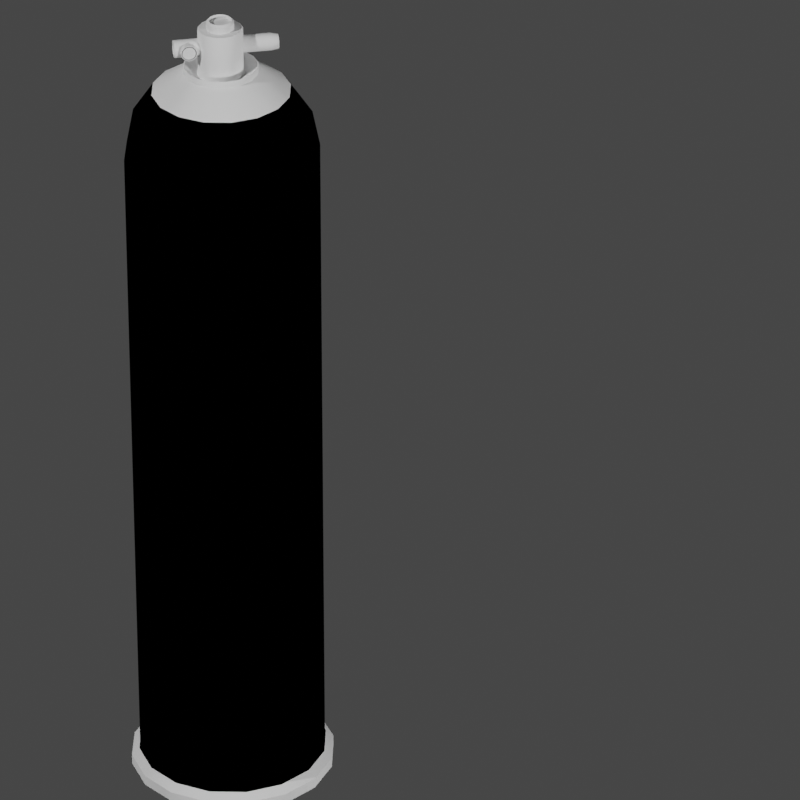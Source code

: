 # Source: CanisterBase.blend  (saved by Blender 2.92.15; exported with 4.5.12 LTS)
import bpy
from mathutils import Matrix  # noqa: F401  (used for matrix-valued properties, if any)

bpy.ops.wm.read_factory_settings(use_empty=True)
scene = bpy.context.scene
scene.name = 'DecentJuiceCanister'

# ---- collections
col_collection = bpy.data.collections.new('Collection'); scene.collection.children.link(col_collection)
col_seut__decentjuicecanister = bpy.data.collections.new('SEUT (DecentJuiceCanister)'); scene.collection.children.link(col_seut__decentjuicecanister)
col_main__decentjuicecanister = bpy.data.collections.new('Main (DecentJuiceCanister)'); col_seut__decentjuicecanister.children.link(col_main__decentjuicecanister)
col_collision___main__decentjuicecanister = bpy.data.collections.new('Collision - Main (DecentJuiceCanister)'); col_seut__decentjuicecanister.children.link(col_collision___main__decentjuicecanister)
col_lod1__decentjuicecanister = bpy.data.collections.new('LOD1 (DecentJuiceCanister)'); col_seut__decentjuicecanister.children.link(col_lod1__decentjuicecanister)
col_lod2__decentjuicecanister = bpy.data.collections.new('LOD2 (DecentJuiceCanister)'); col_seut__decentjuicecanister.children.link(col_lod2__decentjuicecanister)
col_lod3__decentjuicecanister = bpy.data.collections.new('LOD3 (DecentJuiceCanister)'); col_seut__decentjuicecanister.children.link(col_lod3__decentjuicecanister)
col_bs1__decentjuicecanister = bpy.data.collections.new('BS1 (DecentJuiceCanister)'); col_seut__decentjuicecanister.children.link(col_bs1__decentjuicecanister)
col_bs2__decentjuicecanister = bpy.data.collections.new('BS2 (DecentJuiceCanister)'); col_seut__decentjuicecanister.children.link(col_bs2__decentjuicecanister)
col_bs3__decentjuicecanister = bpy.data.collections.new('BS3 (DecentJuiceCanister)'); col_seut__decentjuicecanister.children.link(col_bs3__decentjuicecanister)
col_bs_lod1__decentjuicecanister = bpy.data.collections.new('BS_LOD1 (DecentJuiceCanister)'); col_seut__decentjuicecanister.children.link(col_bs_lod1__decentjuicecanister)
col_render__decentjuicecanister = bpy.data.collections.new('Render (DecentJuiceCanister)'); col_seut__decentjuicecanister.children.link(col_render__decentjuicecanister)

# ---- images (referenced by path relative to the original .blend; pixels are not part of the script)
import os
ASSET_DIR = os.environ.get("B2B_ASSET_DIR", "")  # directory of the original .blend (textures are referenced by path, not embedded)
HERE = os.path.dirname(os.path.abspath(__file__))  # packed textures are extracted next to this script under _unpacked/

def load_image(name, relpath, width, height, colorspace="sRGB"):
    """Load a texture the original file referenced (path relative to the .blend, or extracted next to this script)."""
    p = next((c for c in (os.path.join(HERE, relpath), os.path.join(ASSET_DIR, relpath)) if relpath and os.path.exists(c)), "")
    if p:
        img = bpy.data.images.load(p, check_existing=True)
        img.name = name
    else:  # same state as the original file: an image datablock whose file is absent (Cycles renders it pink)
        img = bpy.data.images.new(name, width, height)
        img.source = "FILE"
        img.filepath = "//" + (relpath or name)
    img.colorspace_settings.name = colorspace
    return img
img_paintedmetal_clean_ng_tif = load_image('PaintedMetal_Clean_ng.TIF', '', 1024, 1024, 'sRGB')
img_paintedmetal_clean_add_tif = load_image('PaintedMetal_Clean_add.TIF', '', 1024, 1024, 'sRGB')
img_green_metal_cm_png = load_image('green_metal_cm.png', 'green_metal_cm.png', 1024, 1024, 'sRGB')
img_metalmilitary_scratched_ng_tif = load_image('MetalMilitary_scratched_ng.TIF', '', 1024, 1024, 'sRGB')
img_metalmilitary_scratched_add_tif = load_image('MetalMilitary_scratched_add.TIF', '', 1024, 1024, 'sRGB')

# ---- materials (node trees are filled in below, after node groups)
mat_metal_shiny = bpy.data.materials.new('Metal_Shiny')
mat_metalmilitary = bpy.data.materials.new('MetalMilitary')
mat_frostedglass = bpy.data.materials.new('FrostedGlass')
mat_green_metal = bpy.data.materials.new('Green Metal')
mat_green_metal.surface_render_method = 'BLENDED'
mat_green_metal.blend_method = 'BLEND'
mat_green_metal.use_backface_culling = True
mat_green_metal.use_transparent_shadow = False
mat_paintedmetal_verydark = bpy.data.materials.new('PaintedMetal_VeryDark')
mat_paintedmetal_darker = bpy.data.materials.new('PaintedMetal_Darker')
mat_green_metal_scratched = bpy.data.materials.new('Green Metal Scratched')
mat_green_metal_scratched.surface_render_method = 'BLENDED'
mat_green_metal_scratched.blend_method = 'BLEND'
mat_green_metal_scratched.use_backface_culling = True
mat_green_metal_scratched.use_transparent_shadow = False
mat_metalmilitary_scratched = bpy.data.materials.new('MetalMilitary_Scratched')
mat_textatlas = bpy.data.materials.new('TextAtlas')
mat_decals = bpy.data.materials.new('Decals')

# ---- node groups
ng_no_alpha__no_emissive = bpy.data.node_groups.new('No Alpha, No Emissive', 'ShaderNodeTree')
_N = ng_no_alpha__no_emissive.nodes; _L = ng_no_alpha__no_emissive.links
ng_auto_smooth = bpy.data.node_groups.new('Auto Smooth', 'GeometryNodeTree')
_s = ng_auto_smooth.interface.new_socket(name='Geometry', in_out='OUTPUT', socket_type='NodeSocketGeometry')
_s = ng_auto_smooth.interface.new_socket(name='Geometry', in_out='INPUT', socket_type='NodeSocketGeometry')
_s = ng_auto_smooth.interface.new_socket(name='Angle', in_out='INPUT', socket_type='NodeSocketFloat')
_s.subtype = 'ANGLE'
_s.min_value = 0.0
_s.max_value = 3.142
ng_auto_smooth.is_modifier = True
_N = ng_auto_smooth.nodes; _L = ng_auto_smooth.links
n0 = _N.new('NodeGroupOutput'); n0.name = 'Group Output'; n0.location = (480, -100)
n1 = _N.new('NodeGroupInput'); n1.name = 'Group Input'; n1.location = (-420, -300)
n2 = _N.new('NodeGroupInput'); n2.name = 'Group Input.001'; n2.location = (-60, -100)
n3 = _N.new('GeometryNodeSetShadeSmooth'); n3.name = 'Set Shade Smooth'; n3.location = (120, -100)
n3.domain = 'EDGE'
n4 = _N.new('GeometryNodeSetShadeSmooth'); n4.name = 'Set Shade Smooth.001'; n4.location = (300, -100)
n5 = _N.new('GeometryNodeInputMeshEdgeAngle'); n5.name = 'Edge Angle'; n5.location = (-420, -220)
n6 = _N.new('GeometryNodeInputEdgeSmooth'); n6.name = 'Is Edge Smooth'; n6.location = (-60, -160)
n7 = _N.new('GeometryNodeInputShadeSmooth'); n7.name = 'Is Face Smooth'; n7.location = (-240, -340)
n8 = _N.new('FunctionNodeBooleanMath'); n8.name = 'Boolean Math'; n8.location = (-60, -220)
n9 = _N.new('FunctionNodeCompare'); n9.name = 'Compare'; n9.location = (-240, -180)
n9.operation = 'LESS_EQUAL'
_L.new(n5.outputs[0], n9.inputs[0])
_L.new(n4.outputs[0], n0.inputs[0])
_L.new(n1.outputs[1], n9.inputs[1])
_L.new(n9.outputs[0], n8.inputs[0])
_L.new(n7.outputs[0], n8.inputs[1])
_L.new(n2.outputs[0], n3.inputs[0])
_L.new(n6.outputs[0], n3.inputs[1])
_L.new(n3.outputs[0], n4.inputs[0])
_L.new(n8.outputs[0], n3.inputs[2])
n0.is_active_output = True

# ---- material node trees
mat_green_metal.use_nodes = True; mat_green_metal.node_tree.nodes.clear()
_N = mat_green_metal.node_tree.nodes; _L = mat_green_metal.node_tree.links
n0 = _N.new('ShaderNodeRGB'); n0.name = 'Paint Color'; n0.location = (-320, -660)
n0.label = 'Paint Color'
n0.outputs[0].default_value = (0.5, 0.5, 0.5, 1.0)
n1 = _N.new('ShaderNodeTexImage'); n1.name = 'ALPHAMASK'; n1.location = (-420, -400)
n1.label = 'ALPHAMASK'
n2 = _N.new('ShaderNodeTexImage'); n2.name = 'NG'; n2.location = (-420, -140)
n2.label = 'NG'
n2.image = img_paintedmetal_clean_ng_tif
n3 = _N.new('ShaderNodeTexImage'); n3.name = 'ADD'; n3.location = (-420, 120)
n3.label = 'ADD'
n3.image = img_paintedmetal_clean_add_tif
n4 = _N.new('ShaderNodeOutputMaterial'); n4.name = 'Material Output'; n4.location = (250, 173)
n5 = _N.new('ShaderNodeTexImage'); n5.name = 'CM'; n5.location = (-420, 380)
n5.label = 'CM'
n5.image = img_green_metal_cm_png
n6 = _N.new('ShaderNodeGroup'); n6.name = 'SEUT_NODE_GROUP'; n6.location = (-25, 173)
n6.node_tree = ng_no_alpha__no_emissive
_L.new(n5.outputs[0], n6.inputs[0])
_L.new(n5.outputs[1], n6.inputs[1])
_L.new(n3.outputs[0], n6.inputs[2])
_L.new(n3.outputs[1], n6.inputs[3])
_L.new(n2.outputs[0], n6.inputs[4])
_L.new(n2.outputs[1], n6.inputs[5])
_L.new(n6.outputs[0], n4.inputs[0])
n4.is_active_output = True
mat_green_metal_scratched.use_nodes = True; mat_green_metal_scratched.node_tree.nodes.clear()
_N = mat_green_metal_scratched.node_tree.nodes; _L = mat_green_metal_scratched.node_tree.links
n0 = _N.new('ShaderNodeTexImage'); n0.name = 'NG'; n0.location = (-420, -140)
n0.label = 'NG'
n0.image = img_metalmilitary_scratched_ng_tif
n1 = _N.new('ShaderNodeTexImage'); n1.name = 'ALPHAMASK'; n1.location = (-420, -400)
n1.label = 'ALPHAMASK'
n2 = _N.new('ShaderNodeRGB'); n2.name = 'Paint Color'; n2.location = (-320, -660)
n2.label = 'Paint Color'
n2.outputs[0].default_value = (0.5, 0.5, 0.5, 1.0)
n3 = _N.new('ShaderNodeOutputMaterial'); n3.name = 'Material Output'; n3.location = (250, 173)
n4 = _N.new('ShaderNodeGroup'); n4.name = 'SEUT_NODE_GROUP'; n4.location = (-25, 173)
n4.node_tree = ng_no_alpha__no_emissive
n5 = _N.new('ShaderNodeTexImage'); n5.name = 'CM'; n5.location = (-420, 380)
n5.label = 'CM'
n5.image = img_green_metal_cm_png
n6 = _N.new('ShaderNodeTexImage'); n6.name = 'ADD'; n6.location = (-420, 120)
n6.label = 'ADD'
n6.image = img_metalmilitary_scratched_add_tif
_L.new(n5.outputs[0], n4.inputs[0])
_L.new(n5.outputs[1], n4.inputs[1])
_L.new(n6.outputs[0], n4.inputs[2])
_L.new(n6.outputs[1], n4.inputs[3])
_L.new(n0.outputs[0], n4.inputs[4])
_L.new(n0.outputs[1], n4.inputs[5])
_L.new(n4.outputs[0], n3.inputs[0])
n3.is_active_output = True

# ---- world
world_world = bpy.data.worlds.new('World'); scene.world = world_world
world_world.use_nodes = True; world_world.node_tree.nodes.clear()
_N = world_world.node_tree.nodes; _L = world_world.node_tree.links
n0 = _N.new('ShaderNodeOutputWorld'); n0.name = 'World Output'; n0.location = (300, 300)
n1 = _N.new('ShaderNodeBackground'); n1.name = 'Background'; n1.location = (10, 300)
n1.inputs[0].default_value = (0.05088, 0.05088, 0.05088, 1.0)
_L.new(n1.outputs[0], n0.inputs[0])
n0.is_active_output = True
world_world.color = (0.05088, 0.05088, 0.05088)
world_world.use_sun_shadow = False
world_world.sun_shadow_jitter_overblur = 0.0

# ---- cameras
cam_icon = bpy.data.cameras.new('ICON')
cam_icon.lens = 262.0
cam_icon.display_size = 1.25

# ---- lights
light_point = bpy.data.lights.new('Point', 'POINT')
light_point.transmission_factor = 0.0
light_point.energy = 7500.0
light_point.shadow_soft_size = 0.25
light_point.shadow_maximum_resolution = 0.006
light_point.use_absolute_resolution = True
light_point_001 = bpy.data.lights.new('Point.001', 'POINT')
light_point_001.transmission_factor = 0.0
light_point_001.energy = 5000.0
light_point_001.shadow_soft_size = 0.25
light_point_001.shadow_maximum_resolution = 0.006
light_point_001.use_absolute_resolution = True
light_spot = bpy.data.lights.new('Spot', 'SPOT')
light_spot.transmission_factor = 0.0
light_spot.energy = 1e+04
light_spot.shadow_soft_size = 0.25
light_spot.shadow_maximum_resolution = 0.006
light_spot.use_absolute_resolution = True

# ---- meshes
me_cylinder = bpy.data.meshes.new('Cylinder')
me_cylinder.from_pydata([(0.0, 1.25, -1.06), (0.7347, 1.011, -1.06), (1.189, 0.3863, -1.06), (1.189, -0.3863, -1.06), (0.7347, -1.011, -1.06), (-1.093e-07, -1.25, -1.06), (-0.7347, -1.011, -1.06), (-1.189, -0.3863, -1.06), (-1.189, 0.3863, -1.06), (-0.7347, 1.011, -1.06), (0.0, 1.25, 1.217), (0.7347, 1.011, 1.217), (1.189, 0.3863, 1.217), (1.189, -0.3863, 1.217), (0.7347, -1.011, 1.217), (-1.093e-07, -1.25, 1.217), (-0.7347, -1.011, 1.217), (-1.189, -0.3863, 1.217), (-1.189, 0.3863, 1.217), (-0.7347, 1.011, 1.217), (0.617, 0.8492, -1.25), (1.229e-07, 1.05, -1.25), (0.9983, 0.3244, -1.25), (0.9983, -0.3244, -1.25), (0.617, -0.8492, -1.25), (-2.645e-07, -1.05, -1.25), (-0.617, -0.8492, -1.25), (-0.9983, -0.3244, -1.25), (-0.9983, 0.3244, -1.25), (-0.617, 0.8492, -1.25), (0.5154, 0.7094, -0.409), (8.502e-08, 0.8768, -0.409), (0.8339, 0.271, -0.409), (0.8339, -0.271, -0.409), (0.5154, -0.7094, -0.409), (-2.428e-07, -0.8768, -0.409), (-0.5154, -0.7094, -0.409), (-0.8339, -0.271, -0.409), (-0.8339, 0.271, -0.409), (-0.5154, 0.7094, -0.409), (-1.118e-08, 1.216, 1.25), (0.7145, 0.9834, 1.25), (1.156, 0.3756, 1.25), (1.156, -0.3756, 1.25), (0.7145, -0.9834, 1.25), (-1.015e-07, -1.216, 1.25), (-0.7145, -0.9834, 1.25), (-1.156, -0.3756, 1.25), (-1.156, 0.3756, 1.25), (-0.7145, 0.9834, 1.25), (7.846e-08, 0.8876, 1.169), (0.5217, 0.718, 1.169), (0.8441, 0.2743, 1.169), (0.8441, -0.2743, 1.169), (0.5217, -0.718, 1.169), (6.521e-08, -0.8876, 1.169), (-0.5217, -0.718, 1.169), (-0.8441, -0.2743, 1.169), (-0.8441, 0.2743, 1.169), (-0.5217, 0.718, 1.169), (-5.051e-08, 0.9645, 1.25), (6.503e-08, 0.8876, 1.177), (0.5217, 0.718, 1.177), (0.5669, 0.7803, 1.25), (0.8441, 0.2743, 1.177), (0.9173, 0.2981, 1.25), (0.8441, -0.2743, 1.177), (0.9173, -0.2981, 1.25), (0.5217, -0.718, 1.177), (0.5669, -0.7803, 1.25), (5.178e-08, -0.8876, 1.177), (-8.185e-08, -0.9645, 1.25), (-0.5217, -0.718, 1.177), (-0.5669, -0.7803, 1.25), (-0.8441, -0.2743, 1.177), (-0.9173, -0.2981, 1.25), (-0.8441, 0.2743, 1.177), (-0.9173, 0.2981, 1.25), (-0.5217, 0.718, 1.177), (-0.5669, 0.7803, 1.25), (8.502e-08, 0.8768, -1.203), (9.581e-08, 0.9261, -1.25), (0.5443, 0.7492, -1.25), (0.5154, 0.7094, -1.203), (0.8807, 0.2862, -1.25), (0.8339, 0.271, -1.203), (0.8807, -0.2862, -1.25), (0.8339, -0.271, -1.203), (0.5443, -0.7492, -1.25), (0.5154, -0.7094, -1.203), (-2.49e-07, -0.9261, -1.25), (-2.428e-07, -0.8768, -1.203), (-0.5443, -0.7492, -1.25), (-0.5154, -0.7094, -1.203), (-0.8807, -0.2862, -1.25), (-0.8339, -0.271, -1.203), (-0.8807, 0.2862, -1.25), (-0.8339, 0.271, -1.203), (-0.5443, 0.7492, -1.25), (-0.5154, 0.7094, -1.203)], [], [(1, 11, 12, 2), (3, 13, 14, 4), (4, 14, 15, 5), (5, 15, 16, 6), (6, 16, 17, 7), (7, 17, 18, 8), (8, 18, 19, 9), (9, 19, 10, 0), (2, 12, 13, 3), (74, 72, 56, 57), (0, 1, 20, 21), (1, 2, 22, 20), (2, 3, 23, 22), (3, 4, 24, 23), (4, 5, 25, 24), (5, 6, 26, 25), (6, 7, 27, 26), (7, 8, 28, 27), (8, 9, 29, 28), (9, 0, 21, 29), (85, 87, 33, 32), (11, 10, 40, 41), (12, 11, 41, 42), (13, 12, 42, 43), (14, 13, 43, 44), (15, 14, 44, 45), (16, 15, 45, 46), (17, 16, 46, 47), (18, 17, 47, 48), (19, 18, 48, 49), (10, 19, 49, 40), (0, 10, 11, 1), (99, 80, 31, 39), (83, 85, 32, 30), (87, 89, 34, 33), (89, 91, 35, 34), (91, 93, 36, 35), (93, 95, 37, 36), (95, 97, 38, 37), (97, 99, 39, 38), (82, 81, 21, 20), (31, 30, 32, 33, 34, 35, 36, 37, 38, 39), (98, 96, 28, 29), (92, 90, 25, 26), (86, 84, 22, 23), (84, 82, 20, 22), (94, 92, 26, 27), (88, 86, 23, 24), (81, 98, 29, 21), (96, 94, 27, 28), (90, 88, 24, 25), (61, 78, 59, 50), (66, 64, 52, 53), (68, 66, 53, 54), (70, 68, 54, 55), (71, 73, 46, 45), (72, 70, 55, 56), (76, 74, 57, 58), (78, 76, 58, 59), (64, 62, 51, 52), (51, 50, 59, 58, 57, 56, 55, 54, 53, 52), (65, 67, 43, 42), (79, 60, 40, 49), (73, 75, 47, 46), (67, 69, 44, 43), (60, 63, 41, 40), (75, 77, 48, 47), (69, 71, 45, 44), (63, 65, 42, 41), (77, 79, 49, 48), (61, 62, 63, 60), (62, 64, 65, 63), (64, 66, 67, 65), (66, 68, 69, 67), (68, 70, 71, 69), (70, 72, 73, 71), (72, 74, 75, 73), (74, 76, 77, 75), (76, 78, 79, 77), (78, 61, 60, 79), (62, 61, 50, 51), (83, 80, 81, 82), (85, 83, 82, 84), (87, 85, 84, 86), (89, 87, 86, 88), (91, 89, 88, 90), (93, 91, 90, 92), (95, 93, 92, 94), (97, 95, 94, 96), (99, 97, 96, 98), (80, 99, 98, 81), (80, 83, 30, 31)])
me_cylinder.polygons.foreach_set('use_smooth', [True] * 92)
_uv = me_cylinder.uv_layers.new(name='UVMap')
_uv.uv.foreach_set('vector', [0.09539, 0.3816, 0.09539, 0.7291, 0.0, 0.7291, 0.0, 0.3816, 0.8212, 0.0, 0.8212, 0.3475, 0.7258, 0.3475, 0.7258, 0.0, 0.8307, 0.3816, 0.8307, 0.7291, 0.7128, 0.7291, 0.7128, 0.3816, 0.7128, 0.3816, 0.7128, 0.7291, 0.6174, 0.7291, 0.6174, 0.3816, 0.6174, 0.3816, 0.6174, 0.7291, 0.522, 0.7291, 0.522, 0.3816, 0.522, 0.3816, 0.522, 0.7291, 0.4041, 0.7291, 0.4041, 0.3816, 0.4041, 0.3816, 0.4041, 0.7291, 0.3087, 0.7291, 0.3087, 0.3816, 0.3087, 0.3816, 0.3087, 0.7291, 0.2133, 0.7291, 0.2133, 0.3816, 0.9391, 0.0, 0.9391, 0.3475, 0.8212, 0.3475, 0.8212, 0.0, 0.8677, 0.5705, 0.8677, 0.5028, 0.8689, 0.5028, 0.8689, 0.5705, 0.0, 0.2497, 0.0, 0.1318, 0.02907, 0.1413, 0.02907, 0.2403, 0.0, 0.1318, 0.06931, 0.03644, 0.08728, 0.06117, 0.02907, 0.1413, 0.06931, 0.03644, 0.1814, 0.0, 0.1814, 0.03057, 0.08728, 0.06117, 0.1814, 0.0, 0.2936, 0.03644, 0.2756, 0.06117, 0.1814, 0.03057, 0.2936, 0.03644, 0.3629, 0.1318, 0.3338, 0.1413, 0.2756, 0.06117, 0.3629, 0.1318, 0.3629, 0.2497, 0.3338, 0.2403, 0.3338, 0.1413, 0.3629, 0.2497, 0.2936, 0.3451, 0.2756, 0.3204, 0.3338, 0.2403, 0.2936, 0.3451, 0.1814, 0.3816, 0.1814, 0.351, 0.2756, 0.3204, 0.1814, 0.3816, 0.06931, 0.3451, 0.08728, 0.3204, 0.1814, 0.351, 0.06931, 0.3451, 0.0, 0.2497, 0.02907, 0.2403, 0.08728, 0.3204, 0.7547, 0.796, 0.7547, 0.8787, 0.6334, 0.8787, 0.6334, 0.796, 0.3629, 0.2497, 0.3629, 0.1318, 0.3679, 0.1335, 0.3679, 0.2481, 0.4322, 0.3451, 0.3629, 0.2497, 0.3679, 0.2481, 0.4353, 0.3409, 0.5443, 0.3816, 0.4322, 0.3451, 0.4353, 0.3409, 0.5443, 0.3763, 0.6565, 0.3451, 0.5443, 0.3816, 0.5443, 0.3763, 0.6534, 0.3409, 0.7258, 0.2497, 0.6565, 0.3451, 0.6534, 0.3409, 0.7208, 0.2481, 0.7258, 0.1318, 0.7258, 0.2497, 0.7208, 0.2481, 0.7208, 0.1335, 0.6565, 0.03644, 0.7258, 0.1318, 0.7208, 0.1335, 0.6534, 0.04069, 0.5443, 0.0, 0.6565, 0.03644, 0.6534, 0.04069, 0.5443, 0.005254, 0.4322, 0.03644, 0.5443, 0.0, 0.5443, 0.005254, 0.4353, 0.04069, 0.3629, 0.1318, 0.4322, 0.03644, 0.4353, 0.04069, 0.3679, 0.1335, 0.2133, 0.3816, 0.2133, 0.7291, 0.09539, 0.7291, 0.09539, 0.3816, 0.8759, 0.796, 0.8759, 0.8787, 0.7547, 0.8787, 0.7547, 0.796, 0.7547, 0.7291, 0.7547, 0.796, 0.6334, 0.796, 0.6334, 0.7291, 0.7547, 0.8787, 0.7547, 0.9456, 0.6334, 0.9456, 0.6334, 0.8787, 0.6334, 0.7291, 0.6334, 0.796, 0.5122, 0.796, 0.5122, 0.7291, 0.6334, 0.796, 0.6334, 0.8787, 0.5122, 0.8787, 0.5122, 0.796, 0.6334, 0.8787, 0.6334, 0.9456, 0.5122, 0.9456, 0.5122, 0.8787, 0.8307, 0.3816, 0.9134, 0.3816, 0.9134, 0.5028, 0.8307, 0.5028, 0.8759, 0.7291, 0.8759, 0.796, 0.7547, 0.796, 0.7547, 0.7291, 0.04702, 0.1471, 0.04702, 0.2345, 0.02907, 0.2403, 0.02907, 0.1413, 0.2577, 0.9043, 0.2577, 0.8215, 0.3063, 0.7546, 0.385, 0.7291, 0.4636, 0.7546, 0.5122, 0.8215, 0.5122, 0.9043, 0.4636, 0.9712, 0.385, 0.9967, 0.3063, 0.9712, 0.09837, 0.3051, 0.1814, 0.3321, 0.1814, 0.351, 0.08728, 0.3204, 0.3159, 0.2345, 0.3159, 0.1471, 0.3338, 0.1413, 0.3338, 0.2403, 0.1814, 0.04944, 0.09837, 0.07644, 0.08728, 0.06117, 0.1814, 0.03057, 0.09837, 0.07644, 0.04702, 0.1471, 0.02907, 0.1413, 0.08728, 0.06117, 0.2645, 0.3051, 0.3159, 0.2345, 0.3338, 0.2403, 0.2756, 0.3204, 0.2645, 0.07644, 0.1814, 0.04944, 0.1814, 0.03057, 0.2756, 0.06117, 0.04702, 0.2345, 0.09837, 0.3051, 0.08728, 0.3204, 0.02907, 0.2403, 0.1814, 0.3321, 0.2645, 0.3051, 0.2756, 0.3204, 0.1814, 0.351, 0.3159, 0.1471, 0.2645, 0.07644, 0.2756, 0.06117, 0.3338, 0.1413, 0.8442, 0.5705, 0.8442, 0.6542, 0.843, 0.6542, 0.843, 0.5705, 0.8319, 0.5705, 0.8319, 0.6542, 0.8307, 0.6542, 0.8307, 0.5705, 0.8319, 0.5028, 0.8319, 0.5705, 0.8307, 0.5705, 0.8307, 0.5028, 0.8566, 0.5901, 0.8566, 0.6579, 0.8554, 0.6579, 0.8554, 0.5901, 0.6844, 0.2363, 0.6844, 0.1453, 0.7208, 0.1335, 0.7208, 0.2481, 0.8566, 0.5064, 0.8566, 0.5901, 0.8554, 0.5901, 0.8554, 0.5064, 0.8677, 0.6542, 0.8677, 0.5705, 0.8689, 0.5705, 0.8689, 0.6542, 0.8442, 0.6542, 0.8442, 0.722, 0.843, 0.722, 0.843, 0.6542, 0.8319, 0.6542, 0.8319, 0.722, 0.8307, 0.722, 0.8307, 0.6542, 0.2577, 0.9064, 0.2085, 0.9741, 0.1288, 1.0, 0.04921, 0.9741, 0.0, 0.9064, 0.0, 0.8227, 0.04921, 0.7549, 0.1288, 0.7291, 0.2085, 0.7549, 0.2577, 0.8227, 0.4578, 0.3099, 0.5443, 0.338, 0.5443, 0.3763, 0.4353, 0.3409, 0.4578, 0.07169, 0.4043, 0.1453, 0.3679, 0.1335, 0.4353, 0.04069, 0.6844, 0.1453, 0.6309, 0.07169, 0.6534, 0.04069, 0.7208, 0.1335, 0.5443, 0.338, 0.6309, 0.3099, 0.6534, 0.3409, 0.5443, 0.3763, 0.4043, 0.1453, 0.4043, 0.2363, 0.3679, 0.2481, 0.3679, 0.1335, 0.6309, 0.07169, 0.5443, 0.04357, 0.5443, 0.005254, 0.6534, 0.04069, 0.6309, 0.3099, 0.6844, 0.2363, 0.7208, 0.2481, 0.6534, 0.3409, 0.4043, 0.2363, 0.4578, 0.3099, 0.4353, 0.3409, 0.3679, 0.2481, 0.5443, 0.04357, 0.4578, 0.07169, 0.4353, 0.04069, 0.5443, 0.005254, 0.4155, 0.1489, 0.4155, 0.2326, 0.4043, 0.2363, 0.4043, 0.1453, 0.4155, 0.2326, 0.4647, 0.3004, 0.4578, 0.3099, 0.4043, 0.2363, 0.8319, 0.6542, 0.8319, 0.5705, 0.843, 0.5669, 0.843, 0.6579, 0.5443, 0.3263, 0.624, 0.3004, 0.6309, 0.3099, 0.5443, 0.338, 0.624, 0.3004, 0.6732, 0.2326, 0.6844, 0.2363, 0.6309, 0.3099, 0.8566, 0.5901, 0.8566, 0.5064, 0.8677, 0.5028, 0.8677, 0.5938, 0.6732, 0.1489, 0.624, 0.08119, 0.6309, 0.07169, 0.6844, 0.1453, 0.624, 0.08119, 0.5443, 0.05532, 0.5443, 0.04357, 0.6309, 0.07169, 0.5443, 0.05532, 0.4647, 0.08119, 0.4578, 0.07169, 0.5443, 0.04357, 0.8442, 0.6542, 0.8442, 0.5705, 0.8554, 0.5669, 0.8554, 0.6579, 0.8442, 0.5028, 0.8442, 0.5705, 0.843, 0.5705, 0.843, 0.5028, 0.05417, 0.1494, 0.05417, 0.2321, 0.04702, 0.2345, 0.04702, 0.1471, 0.1028, 0.08251, 0.05417, 0.1494, 0.04702, 0.1471, 0.09837, 0.07644, 0.1814, 0.05695, 0.1028, 0.08251, 0.09837, 0.07644, 0.1814, 0.04944, 0.2601, 0.08251, 0.1814, 0.05695, 0.1814, 0.04944, 0.2645, 0.07644, 0.3087, 0.1494, 0.2601, 0.08251, 0.2645, 0.07644, 0.3159, 0.1471, 0.3087, 0.2321, 0.3087, 0.1494, 0.3159, 0.1471, 0.3159, 0.2345, 0.2601, 0.2991, 0.3087, 0.2321, 0.3159, 0.2345, 0.2645, 0.3051, 0.1814, 0.3246, 0.2601, 0.2991, 0.2645, 0.3051, 0.1814, 0.3321, 0.1028, 0.2991, 0.1814, 0.3246, 0.1814, 0.3321, 0.09837, 0.3051, 0.05417, 0.2321, 0.1028, 0.2991, 0.09837, 0.3051, 0.04702, 0.2345, 0.8759, 0.8787, 0.8759, 0.9456, 0.7547, 0.9456, 0.7547, 0.8787])
me_cylinder.materials.append(mat_metal_shiny)
me_cylinder.use_remesh_fix_poles = True
me_cylinder.use_remesh_preserve_attributes = False
me_cylinder.use_mirror_vertex_groups = False
me_cylinder.update()
me_cylinder_002 = bpy.data.meshes.new('Cylinder.002')
me_cylinder_002.from_pydata([(-0.005086, 3.725e-09, 0.005617), (0.001047, 3.725e-09, 0.004624), (-0.005086, 0.002808, 0.004864), (0.001047, 0.002312, 0.004004), (-0.005086, 0.004864, 0.002808), (0.001047, 0.004004, 0.002312), (-0.005086, 0.005617, 0.0), (0.001047, 0.004624, 0.0), (-0.005086, 0.004864, -0.002808), (0.001047, 0.004004, -0.002312), (-0.005086, 0.002808, -0.004864), (0.001047, 0.002312, -0.004004), (-0.005086, 3.725e-09, -0.005617), (0.001047, 3.725e-09, -0.004624), (-0.005086, -0.002808, -0.004864), (0.001047, -0.002312, -0.004004), (-0.005086, -0.004864, -0.002808), (0.001047, -0.004004, -0.002312), (-0.005086, -0.005617, 0.0), (0.001047, -0.004624, 0.0), (-0.005086, -0.004864, 0.002808), (0.001047, -0.004004, 0.002312), (-0.005086, -0.002808, 0.004864), (0.001047, -0.002312, 0.004004), (0.001047, 0.002808, 0.004864), (0.001047, 3.725e-09, 0.005617), (0.001047, 0.004864, 0.002808), (0.001047, 0.005617, 0.0), (0.001047, 0.004864, -0.002808), (0.001047, 0.002808, -0.004864), (0.001047, 3.725e-09, -0.005617), (0.001047, -0.002808, -0.004864), (0.001047, -0.004864, -0.002808), (0.001047, -0.005617, 0.0), (0.001047, -0.004864, 0.002808), (0.001047, -0.002808, 0.004864), (-0.0005469, 0.002312, 0.004004), (-0.0005469, 3.725e-09, 0.004624), (-0.0005469, 0.004004, 0.002312), (-0.0005469, 0.004624, 0.0), (-0.0005469, 0.004004, -0.002312), (-0.0005469, 0.002312, -0.004004), (-0.0005469, 3.725e-09, -0.004624), (-0.0005469, -0.002312, -0.004004), (-0.0005469, -0.004004, -0.002312), (-0.0005469, -0.004624, 0.0), (-0.0005469, -0.004004, 0.002312), (-0.0005469, -0.002312, 0.004004)], [], [(0, 25, 24, 2), (2, 24, 26, 4), (4, 26, 27, 6), (6, 27, 28, 8), (8, 28, 29, 10), (10, 29, 30, 12), (12, 30, 31, 14), (14, 31, 32, 16), (16, 32, 33, 18), (18, 33, 34, 20), (13, 11, 41, 42), (20, 34, 35, 22), (22, 35, 25, 0), (0, 2, 4, 6, 8, 10, 12, 14, 16, 18, 20, 22), (1, 3, 24, 25), (3, 5, 26, 24), (5, 7, 27, 26), (7, 9, 28, 27), (9, 11, 29, 28), (11, 13, 30, 29), (13, 15, 31, 30), (15, 17, 32, 31), (17, 19, 33, 32), (19, 21, 34, 33), (21, 23, 35, 34), (23, 1, 25, 35), (36, 37, 47, 46, 45, 44, 43, 42, 41, 40, 39, 38), (7, 5, 38, 39), (21, 19, 45, 46), (15, 13, 42, 43), (9, 7, 39, 40), (23, 21, 46, 47), (3, 1, 37, 36), (17, 15, 43, 44), (11, 9, 40, 41), (1, 23, 47, 37), (5, 3, 36, 38), (19, 17, 44, 45), (3, 5, 7, 9, 11, 13, 15, 17, 19, 21, 23, 1)])
me_cylinder_002.polygons.foreach_set('use_smooth', [True] * 39)
me_cylinder_002.polygons.foreach_set('material_index', [3, 3, 3, 3, 3, 3, 3, 3, 3, 3, 0, 3, 3, 0, 0, 0, 0, 0, 0, 0, 0, 0, 0, 0, 0, 0, 0, 0, 0, 0, 0, 0, 0, 0, 0, 0, 0, 0, 1])
_uv = me_cylinder_002.uv_layers.new(name='UVMap')
_uv.uv.foreach_set('vector', [0.101, 1.0, 0.3222, 1.0, 0.3222, 0.9092, 0.101, 0.9092, 0.101, 0.9092, 0.3222, 0.9092, 0.3222, 0.8043, 0.101, 0.8043, 0.101, 0.8043, 0.3222, 0.8043, 0.3222, 0.7135, 0.101, 0.7135, 0.3913, 1.0, 0.6125, 1.0, 0.6125, 0.9092, 0.3913, 0.9092, 0.3913, 0.9092, 0.6125, 0.9092, 0.6125, 0.8043, 0.3913, 0.8043, 0.3913, 0.8043, 0.6125, 0.8043, 0.6125, 0.7135, 0.3913, 0.7135, 0.9347, 0.3913, 0.7135, 0.3913, 0.7135, 0.4822, 0.9347, 0.4822, 0.9347, 0.4822, 0.7135, 0.4822, 0.7135, 0.587, 0.9347, 0.587, 0.9347, 0.587, 0.7135, 0.587, 0.7135, 0.6778, 0.9347, 0.6778, 0.9347, 0.6778, 0.7135, 0.6778, 0.7135, 0.7686, 0.9347, 0.7686, 0.8402, 0.0, 0.8402, 0.07476, 0.8977, 0.07476, 0.8977, 0.0, 0.9347, 0.7686, 0.7135, 0.7686, 0.7135, 0.8735, 0.9347, 0.8735, 0.9347, 0.8735, 0.7135, 0.8735, 0.7135, 0.9643, 0.9347, 0.9643, 0.05243, 0.05243, 3.353e-08, 0.1432, 0.0, 0.2481, 0.05243, 0.3389, 0.1432, 0.3913, 0.2481, 0.3913, 0.3389, 0.3389, 0.3913, 0.2481, 0.3913, 0.1432, 0.3389, 0.05243, 0.2481, 0.0, 0.1432, 2.352e-07, 0.4691, 0.3136, 0.4259, 0.2388, 0.3913, 0.2481, 0.4438, 0.3389, 0.4259, 0.2388, 0.4259, 0.1525, 0.3913, 0.1432, 0.3913, 0.2481, 0.4259, 0.1525, 0.4691, 0.07775, 0.4438, 0.05243, 0.3913, 0.1432, 0.4691, 0.07775, 0.5439, 0.03459, 0.5346, 0.0, 0.4438, 0.05243, 0.5439, 0.03459, 0.6302, 0.03459, 0.6395, 3.357e-07, 0.5346, 0.0, 0.6302, 0.03459, 0.7049, 0.07775, 0.7303, 0.05243, 0.6395, 3.357e-07, 0.7049, 0.07775, 0.7481, 0.1525, 0.7827, 0.1432, 0.7303, 0.05243, 0.7481, 0.1525, 0.7481, 0.2388, 0.7827, 0.2481, 0.7827, 0.1432, 0.7481, 0.2388, 0.7049, 0.3136, 0.7303, 0.3389, 0.7827, 0.2481, 0.7049, 0.3136, 0.6302, 0.3568, 0.6395, 0.3913, 0.7303, 0.3389, 0.6302, 0.3568, 0.5439, 0.3568, 0.5346, 0.3913, 0.6395, 0.3913, 0.5439, 0.3568, 0.4691, 0.3136, 0.4438, 0.3389, 0.5346, 0.3913, 0.1179, 0.3913, 0.04316, 0.4345, 0.0, 0.5093, 0.0, 0.5956, 0.04316, 0.6704, 0.1179, 0.7135, 0.2042, 0.7135, 0.279, 0.6704, 0.3222, 0.5956, 0.3222, 0.5093, 0.279, 0.4345, 0.2042, 0.3913, 0.3338, 0.6272, 0.3338, 0.7019, 0.3913, 0.7019, 0.3913, 0.6272, 0.7827, 0.1611, 0.7827, 0.2358, 0.8402, 0.2358, 0.8402, 0.1611, 0.3913, 0.4661, 0.3913, 0.3913, 0.3338, 0.3913, 0.3338, 0.4661, 0.8402, 0.1611, 0.8402, 0.2358, 0.8977, 0.2358, 0.8977, 0.1611, 0.7827, 0.07476, 0.7827, 0.1611, 0.8402, 0.1611, 0.8402, 0.07476, 0.3338, 0.7883, 0.3338, 0.863, 0.3913, 0.863, 0.3913, 0.7883, 0.3913, 0.5524, 0.3913, 0.4661, 0.3338, 0.4661, 0.3338, 0.5524, 0.8402, 0.07476, 0.8402, 0.1611, 0.8977, 0.1611, 0.8977, 0.07476, 0.7827, 0.0, 0.7827, 0.07476, 0.8402, 0.07476, 0.8402, 0.0, 0.3338, 0.7019, 0.3338, 0.7883, 0.3913, 0.7883, 0.3913, 0.7019, 0.3913, 0.6272, 0.3913, 0.5524, 0.3338, 0.5524, 0.3338, 0.6272, 0.5956, 0.3913, 0.5093, 0.3913, 0.4345, 0.4345, 0.3913, 0.5093, 0.3913, 0.5956, 0.4345, 0.6704, 0.5093, 0.7135, 0.5956, 0.7135, 0.6704, 0.6704, 0.7135, 0.5956, 0.7135, 0.5093, 0.6704, 0.4345])
me_cylinder_002.materials.append(mat_metalmilitary)
me_cylinder_002.materials.append(mat_frostedglass)
me_cylinder_002.materials.append(None)
me_cylinder_002.materials.append(mat_metal_shiny)
me_cylinder_002.use_remesh_fix_poles = True
me_cylinder_002.use_remesh_preserve_attributes = False
me_cylinder_002.use_mirror_vertex_groups = False
me_cylinder_002.update()
me_sphere_002 = bpy.data.meshes.new('Sphere.002')
me_sphere_002.from_pydata([(-2.027e-09, 1.155, 2.05), (0.1831, 0.4419, 2.727), (0.3382, 0.8166, 2.456), (0.4419, 1.067, 2.05), (0.3382, 0.3382, 2.727), (0.625, 0.625, 2.456), (0.8166, 0.8166, 2.05), (0.4419, 0.1831, 2.727), (0.8166, 0.3382, 2.456), (1.067, 0.4419, 2.05), (0.4784, -9.47e-08, 2.727), (0.8839, -2.288e-07, 2.456), (1.155, -2.586e-07, 2.05), (0.4419, -0.1831, 2.727), (0.8166, -0.3382, 2.456), (1.067, -0.4419, 2.05), (0.3382, -0.3382, 2.727), (0.625, -0.625, 2.456), (0.8166, -0.8166, 2.05), (0.1831, -0.4419, 2.727), (0.3382, -0.8166, 2.456), (0.4419, -1.067, 2.05), (-1.339e-07, -0.4784, 2.727), (-2.829e-07, -0.8839, 2.456), (-4.319e-07, -1.155, 2.05), (-0.1831, -0.4419, 2.727), (-0.3382, -0.8166, 2.456), (-0.4419, -1.067, 2.05), (-0.3382, -0.3382, 2.727), (-0.625, -0.625, 2.456), (-0.8166, -0.8166, 2.05), (-0.4419, -0.1831, 2.727), (-0.8166, -0.3382, 2.456), (-1.067, -0.4419, 2.05), (-0.4784, 1.288e-07, 2.727), (-0.8839, 3.374e-07, 2.456), (-1.155, 4.566e-07, 2.05), (-0.4419, 0.1831, 2.727), (-0.8166, 0.3382, 2.456), (-1.067, 0.4419, 2.05), (-0.3382, 0.3382, 2.727), (-0.625, 0.625, 2.456), (-0.8166, 0.8166, 2.05), (-0.1831, 0.4419, 2.727), (-0.3382, 0.8166, 2.456), (-0.4419, 1.067, 2.05), (1.791e-07, 0.4784, 2.727), (5.516e-07, 0.8839, 2.456), (0.4784, 1.155, -7.377), (0.8839, 0.8839, -7.377), (1.155, 0.4784, -7.377), (1.25, -1.99e-07, -7.377), (1.155, -0.4784, -7.377), (0.8839, -0.8839, -7.377), (0.4784, -1.155, -7.377), (-4.319e-07, -1.25, -7.377), (-0.4784, -1.155, -7.377), (-0.8839, -0.8839, -7.377), (-1.155, -0.4784, -7.377), (-1.25, 4.566e-07, -7.377), (-1.155, 0.4784, -7.377), (-0.8839, 0.8839, -7.377), (-0.4784, 1.155, -7.377), (5.516e-07, 1.25, -7.377), (0.5218, 1.26, -7.476), (0.4832, 1.167, -7.377), (0.8929, 0.8929, -7.377), (0.9642, 0.9642, -7.476), (1.167, 0.4832, -7.377), (1.26, 0.5218, -7.476), (1.263, -2.021e-07, -7.377), (1.364, -2.268e-07, -7.476), (1.167, -0.4832, -7.377), (1.26, -0.5218, -7.476), (0.8929, -0.8929, -7.377), (0.9642, -0.9642, -7.476), (0.4832, -1.167, -7.377), (0.5218, -1.26, -7.476), (-4.362e-07, -1.263, -7.377), (-4.707e-07, -1.364, -7.476), (-0.4832, -1.167, -7.377), (-0.5218, -1.26, -7.476), (-0.8929, -0.8929, -7.377), (-0.9642, -0.9642, -7.476), (-1.167, -0.4832, -7.377), (-1.26, -0.5218, -7.476), (-1.263, 4.602e-07, -7.377), (-1.364, 4.884e-07, -7.476), (-1.167, 0.4832, -7.377), (-1.26, 0.5218, -7.476), (-0.8929, 0.8929, -7.377), (-0.9642, 0.9642, -7.476), (-0.4832, 1.167, -7.377), (-0.5218, 1.26, -7.476), (5.572e-07, 1.263, -7.377), (6.021e-07, 1.364, -7.476), (0.4832, 1.167, -7.713), (0.5218, 1.26, -7.614), (0.9642, 0.9642, -7.614), (0.8929, 0.8929, -7.713), (1.26, 0.5218, -7.614), (1.167, 0.4832, -7.713), (1.364, -2.268e-07, -7.614), (1.263, -1.836e-07, -7.713), (1.26, -0.5218, -7.614), (1.167, -0.4832, -7.713), (0.9642, -0.9642, -7.614), (0.8929, -0.8929, -7.713), (0.5218, -1.26, -7.614), (0.4832, -1.167, -7.713), (-4.707e-07, -1.364, -7.614), (-4.23e-07, -1.263, -7.713), (-0.5218, -1.26, -7.614), (-0.4832, -1.167, -7.713), (-0.9642, -0.9642, -7.614), (-0.8929, -0.8929, -7.713), (-1.26, -0.5218, -7.614), (-1.167, -0.4832, -7.713), (-1.364, 4.884e-07, -7.614), (-1.263, 4.404e-07, -7.713), (-1.26, 0.5218, -7.614), (-1.167, 0.4832, -7.713), (-0.9642, 0.9642, -7.614), (-0.8929, 0.8929, -7.713), (-0.5218, 1.26, -7.614), (-0.4832, 1.167, -7.713), (6.021e-07, 1.364, -7.614), (5.605e-07, 1.263, -7.713), (0.06816, 0.1645, 3.327), (0.1259, 0.1259, 3.327), (0.1645, 0.06816, 3.327), (0.1781, -6.382e-08, 3.327), (0.1645, -0.06816, 3.327), (0.1259, -0.1259, 3.327), (0.06816, -0.1645, 3.327), (-1.146e-07, -0.1781, 3.327), (-0.06816, -0.1645, 3.327), (-0.1259, -0.1259, 3.327), (-0.1645, -0.06816, 3.327), (-0.1781, 6.869e-10, 3.327), (-0.1645, 0.06816, 3.327), (-0.1259, 0.1259, 3.327), (-0.06816, 0.1645, 3.327), (1.137e-07, 0.1781, 3.327), (0.2042, -0.2042, 2.861), (0.1105, -0.2669, 2.861), (-0.2042, 0.2042, 2.861), (-0.1105, 0.2669, 2.861), (-9.54e-08, -0.2889, 2.861), (1.398e-07, 0.2889, 2.861), (-0.1105, -0.2669, 2.861), (0.1105, 0.2669, 2.861), (0.2042, 0.2042, 2.861), (-0.2042, -0.2042, 2.861), (0.2669, 0.1105, 2.861), (-0.2669, -0.1105, 2.861), (0.2889, -8.174e-08, 2.861), (-0.2889, 4.964e-08, 2.861), (0.2669, -0.1105, 2.861), (-0.2669, 0.1105, 2.861), (0.06816, 0.1645, 3.414), (0.05708, 0.1378, 3.442), (0.1055, 0.1055, 3.442), (0.1259, 0.1259, 3.414), (0.1378, 0.05708, 3.442), (0.1645, 0.06816, 3.414), (0.1492, -5.319e-08, 3.442), (0.1781, -6.382e-08, 3.414), (0.1378, -0.05708, 3.442), (0.1645, -0.06816, 3.414), (0.1055, -0.1055, 3.442), (0.1259, -0.1259, 3.414), (0.05708, -0.1378, 3.442), (0.06816, -0.1645, 3.414), (-1.101e-07, -0.1492, 3.442), (-1.146e-07, -0.1781, 3.414), (-0.05708, -0.1378, 3.442), (-0.06816, -0.1645, 3.414), (-0.1055, -0.1055, 3.442), (-0.1259, -0.1259, 3.414), (-0.1378, -0.05708, 3.442), (-0.1645, -0.06816, 3.414), (-0.1492, -1.268e-08, 3.442), (-0.1781, 6.869e-10, 3.414), (-0.1378, 0.05708, 3.442), (-0.1645, 0.06816, 3.414), (-0.1055, 0.1055, 3.442), (-0.1259, 0.1259, 3.414), (-0.05708, 0.1378, 3.442), (-0.06816, 0.1645, 3.414), (1.037e-07, 0.1492, 3.442), (1.137e-07, 0.1781, 3.414), (0.1105, 0.2669, 3.313), (0.1053, 0.2542, 3.327), (0.1946, 0.1946, 3.327), (0.2042, 0.2042, 3.313), (0.2542, 0.1053, 3.327), (0.2669, 0.1105, 3.313), (0.2751, -7.953e-08, 3.327), (0.2889, -8.174e-08, 3.313), (0.2542, -0.1053, 3.327), (0.2669, -0.1105, 3.313), (0.1946, -0.1946, 3.327), (0.2042, -0.2042, 3.313), (0.1053, -0.2542, 3.327), (0.1105, -0.2669, 3.313), (-1.211e-07, -0.2751, 3.327), (-1.213e-07, -0.2889, 3.313), (-0.1053, -0.2542, 3.327), (-0.1105, -0.2669, 3.313), (-0.1946, -0.1946, 3.327), (-0.2042, -0.2042, 3.313), (-0.2542, -0.1053, 3.327), (-0.2669, -0.1105, 3.313), (-0.2751, 4.358e-08, 3.327), (-0.2889, 4.964e-08, 3.313), (-0.2542, 0.1053, 3.327), (-0.2669, 0.1105, 3.313), (-0.1946, 0.1946, 3.327), (-0.2042, 0.2042, 3.313), (-0.1053, 0.2542, 3.327), (-0.1105, 0.2669, 3.313), (1.132e-07, 0.2751, 3.327), (1.139e-07, 0.2889, 3.313), (0.1831, 0.4419, 2.799), (0.1784, 0.4308, 2.811), (0.3297, 0.3297, 2.811), (0.3382, 0.3382, 2.799), (0.4308, 0.1784, 2.811), (0.4419, 0.1831, 2.799), (0.4662, -9.387e-08, 2.811), (0.4784, -9.47e-08, 2.799), (0.4308, -0.1784, 2.811), (0.4419, -0.1831, 2.799), (0.3297, -0.3297, 2.811), (0.3382, -0.3382, 2.799), (0.1784, -0.4308, 2.811), (0.1831, -0.4419, 2.799), (-1.308e-07, -0.4662, 2.811), (-1.339e-07, -0.4784, 2.799), (-0.1784, -0.4308, 2.811), (-0.1831, -0.4419, 2.799), (-0.3297, -0.3297, 2.811), (-0.3382, -0.3382, 2.799), (-0.4308, -0.1784, 2.811), (-0.4419, -0.1831, 2.799), (-0.4662, 1.238e-07, 2.811), (-0.4784, 1.288e-07, 2.799), (-0.4308, 0.1784, 2.811), (-0.4419, 0.1831, 2.799), (-0.3297, 0.3297, 2.811), (-0.3382, 0.3382, 2.799), (-0.1784, 0.4308, 2.811), (-0.1831, 0.4419, 2.799), (1.771e-07, 0.4662, 2.811), (1.791e-07, 0.4784, 2.799), (0.4784, 1.155, 1.559), (0.4774, 1.152, 1.585), (0.882, 0.882, 1.585), (0.8839, 0.8839, 1.559), (1.152, 0.4774, 1.585), (1.155, 0.4784, 1.559), (1.247, -2.006e-07, 1.585), (1.25, -1.99e-07, 1.559), (1.152, -0.4774, 1.585), (1.155, -0.4784, 1.559), (0.882, -0.882, 1.585), (0.8839, -0.8839, 1.559), (0.4774, -1.152, 1.585), (0.4784, -1.155, 1.559), (-4.319e-07, -1.247, 1.585), (-4.319e-07, -1.25, 1.559), (-0.4774, -1.152, 1.585), (-0.4784, -1.155, 1.559), (-0.882, -0.882, 1.585), (-0.8839, -0.8839, 1.559), (-1.152, -0.4774, 1.585), (-1.155, -0.4784, 1.559), (-1.247, 4.566e-07, 1.585), (-1.25, 4.566e-07, 1.559), (-1.152, 0.4774, 1.585), (-1.155, 0.4784, 1.559), (-0.882, 0.882, 1.585), (-0.8839, 0.8839, 1.559), (-0.4774, 1.152, 1.585), (-0.4784, 1.155, 1.559), (5.364e-07, 1.247, 1.585), (5.516e-07, 1.25, 1.559), (0.1166, 0.2815, 2.703), (0.1136, 0.2741, 2.71), (0.2098, 0.2098, 2.71), (0.2155, 0.2155, 2.703), (0.2741, 0.1136, 2.71), (0.2815, 0.1166, 2.703), (0.2967, -8.288e-08, 2.71), (0.3047, -8.343e-08, 2.703), (0.2741, -0.1136, 2.71), (0.2815, -0.1166, 2.703), (0.2098, -0.2098, 2.71), (0.2155, -0.2155, 2.703), (0.1136, -0.2741, 2.71), (0.1166, -0.2815, 2.703), (-8.911e-08, -0.2967, 2.71), (-9.069e-08, -0.3047, 2.703), (-0.1136, -0.2741, 2.71), (-0.1166, -0.2815, 2.703), (-0.2098, -0.2098, 2.71), (-0.2155, -0.2155, 2.703), (-0.2741, -0.1136, 2.71), (-0.2815, -0.1166, 2.703), (-0.2967, 5.209e-08, 2.71), (-0.3047, 5.544e-08, 2.703), (-0.2741, 0.1136, 2.71), (-0.2815, 0.1166, 2.703), (-0.2098, 0.2098, 2.71), (-0.2155, 0.2155, 2.703), (-0.1136, 0.2741, 2.71), (-0.1166, 0.2815, 2.703), (1.525e-07, 0.2967, 2.71), (1.542e-07, 0.3047, 2.703), (0.05708, 0.1378, 3.389), (0.1055, 0.1055, 3.389), (0.1378, 0.05708, 3.389), (0.1492, -5.319e-08, 3.389), (0.1378, -0.05708, 3.389), (0.1055, -0.1055, 3.389), (0.05708, -0.1378, 3.389), (-9.857e-08, -0.1492, 3.389), (-0.05708, -0.1378, 3.389), (-0.1055, -0.1055, 3.389), (-0.1378, -0.05708, 3.389), (-0.1492, -1.268e-08, 3.389), (-0.1378, 0.05708, 3.389), (-0.1055, 0.1055, 3.389), (-0.05708, 0.1378, 3.389), (1.152e-07, 0.1492, 3.389)], [], [(287, 256, 48, 63), (47, 46, 1, 2), (0, 47, 2, 3), (256, 259, 49, 48), (2, 1, 4, 5), (3, 2, 5, 6), (6, 5, 8, 9), (259, 261, 50, 49), (5, 4, 7, 8), (9, 8, 11, 12), (261, 263, 51, 50), (8, 7, 10, 11), (263, 265, 52, 51), (11, 10, 13, 14), (12, 11, 14, 15), (14, 13, 16, 17), (15, 14, 17, 18), (265, 267, 53, 52), (18, 17, 20, 21), (267, 269, 54, 53), (17, 16, 19, 20), (269, 271, 55, 54), (20, 19, 22, 23), (21, 20, 23, 24), (271, 273, 56, 55), (23, 22, 25, 26), (24, 23, 26, 27), (27, 26, 29, 30), (273, 275, 57, 56), (26, 25, 28, 29), (30, 29, 32, 33), (275, 277, 58, 57), (29, 28, 31, 32), (277, 279, 59, 58), (32, 31, 34, 35), (33, 32, 35, 36), (279, 281, 60, 59), (35, 34, 37, 38), (36, 35, 38, 39), (39, 38, 41, 42), (281, 283, 61, 60), (38, 37, 40, 41), (42, 41, 44, 45), (283, 285, 62, 61), (41, 40, 43, 44), (285, 287, 63, 62), (44, 43, 46, 47), (45, 44, 47, 0), (316, 314, 146, 147), (274, 30, 33, 276), (272, 27, 30, 274), (284, 45, 0, 286), (268, 21, 24, 270), (270, 24, 27, 272), (264, 15, 18, 266), (260, 9, 12, 262), (286, 0, 3, 257), (258, 6, 9, 260), (266, 18, 21, 268), (262, 12, 15, 264), (282, 42, 45, 284), (280, 39, 42, 282), (278, 36, 39, 280), (276, 33, 36, 278), (95, 64, 97, 126), (48, 49, 66, 65), (83, 85, 116, 114), (69, 71, 102, 100), (85, 87, 118, 116), (71, 73, 104, 102), (87, 89, 120, 118), (73, 75, 106, 104), (89, 91, 122, 120), (75, 77, 108, 106), (91, 93, 124, 122), (77, 79, 110, 108), (93, 95, 126, 124), (79, 81, 112, 110), (96, 99, 101, 103, 105, 107, 109, 111, 113, 115, 117, 119, 121, 123, 125, 127), (81, 83, 114, 112), (62, 63, 94, 92), (55, 56, 80, 78), (63, 48, 65, 94), (67, 69, 100, 98), (56, 57, 82, 80), (49, 50, 68, 66), (57, 58, 84, 82), (50, 51, 70, 68), (58, 59, 86, 84), (51, 52, 72, 70), (59, 60, 88, 86), (52, 53, 74, 72), (60, 61, 90, 88), (53, 54, 76, 74), (61, 62, 92, 90), (54, 55, 78, 76), (67, 64, 65, 66), (66, 68, 69, 67), (71, 69, 68, 70), (73, 71, 70, 72), (72, 74, 75, 73), (74, 76, 77, 75), (79, 77, 76, 78), (81, 79, 78, 80), (80, 82, 83, 81), (82, 84, 85, 83), (87, 85, 84, 86), (89, 87, 86, 88), (88, 90, 91, 89), (93, 91, 90, 92), (95, 93, 92, 94), (64, 95, 94, 65), (99, 96, 97, 98), (98, 100, 101, 99), (103, 101, 100, 102), (105, 103, 102, 104), (104, 106, 107, 105), (106, 108, 109, 107), (111, 109, 108, 110), (113, 111, 110, 112), (112, 114, 115, 113), (114, 116, 117, 115), (119, 117, 116, 118), (121, 119, 118, 120), (120, 122, 123, 121), (125, 123, 122, 124), (127, 125, 124, 126), (96, 127, 126, 97), (64, 67, 98, 97), (134, 135, 206, 204), (314, 312, 159, 146), (302, 300, 145, 148), (312, 310, 157, 159), (310, 308, 155, 157), (308, 306, 153, 155), (304, 302, 148, 150), (298, 296, 158, 144), (300, 298, 144, 145), (296, 294, 156, 158), (292, 290, 152, 154), (294, 292, 154, 156), (306, 304, 150, 153), (318, 316, 147, 149), (4, 1, 224, 227), (7, 4, 227, 229), (10, 7, 229, 231), (13, 10, 231, 233), (16, 13, 233, 235), (19, 16, 235, 237), (22, 19, 237, 239), (25, 22, 239, 241), (28, 25, 241, 243), (31, 28, 243, 245), (34, 31, 245, 247), (37, 34, 247, 249), (40, 37, 249, 251), (43, 40, 251, 253), (46, 43, 253, 255), (1, 46, 255, 224), (142, 143, 222, 220), (135, 136, 208, 206), (136, 137, 210, 208), (143, 128, 193, 222), (129, 130, 196, 194), (137, 138, 212, 210), (130, 131, 198, 196), (138, 139, 214, 212), (131, 132, 200, 198), (139, 140, 216, 214), (132, 133, 202, 200), (140, 141, 218, 216), (133, 134, 204, 202), (141, 142, 220, 218), (313, 315, 250, 248), (297, 299, 234, 232), (311, 313, 248, 246), (295, 297, 232, 230), (309, 311, 246, 244), (293, 295, 230, 228), (307, 309, 244, 242), (291, 293, 228, 226), (305, 307, 242, 240), (290, 289, 151, 152), (319, 288, 225, 254), (303, 305, 240, 238), (317, 319, 254, 252), (301, 303, 238, 236), (315, 317, 252, 250), (299, 301, 236, 234), (138, 137, 179, 181), (152, 151, 192, 195), (154, 152, 195, 197), (156, 154, 197, 199), (158, 156, 199, 201), (144, 158, 201, 203), (145, 144, 203, 205), (148, 145, 205, 207), (150, 148, 207, 209), (153, 150, 209, 211), (155, 153, 211, 213), (157, 155, 213, 215), (159, 157, 215, 217), (146, 159, 217, 219), (147, 146, 219, 221), (149, 147, 221, 223), (151, 149, 223, 192), (128, 143, 191, 160), (131, 130, 165, 167), (139, 138, 181, 183), (132, 131, 167, 169), (140, 139, 183, 185), (133, 132, 169, 171), (141, 140, 185, 187), (134, 133, 171, 173), (142, 141, 187, 189), (135, 134, 173, 175), (143, 142, 189, 191), (136, 135, 175, 177), (137, 136, 177, 179), (166, 164, 322, 323), (130, 129, 163, 165), (161, 162, 163, 160), (165, 163, 162, 164), (167, 165, 164, 166), (166, 168, 169, 167), (168, 170, 171, 169), (173, 171, 170, 172), (175, 173, 172, 174), (174, 176, 177, 175), (179, 177, 176, 178), (181, 179, 178, 180), (180, 182, 183, 181), (182, 184, 185, 183), (187, 185, 184, 186), (189, 187, 186, 188), (188, 190, 191, 189), (160, 191, 190, 161), (129, 128, 160, 163), (193, 194, 195, 192), (197, 195, 194, 196), (199, 197, 196, 198), (198, 200, 201, 199), (200, 202, 203, 201), (205, 203, 202, 204), (207, 205, 204, 206), (206, 208, 209, 207), (211, 209, 208, 210), (213, 211, 210, 212), (212, 214, 215, 213), (214, 216, 217, 215), (219, 217, 216, 218), (221, 219, 218, 220), (220, 222, 223, 221), (192, 223, 222, 193), (128, 129, 194, 193), (225, 226, 227, 224), (229, 227, 226, 228), (231, 229, 228, 230), (230, 232, 233, 231), (232, 234, 235, 233), (237, 235, 234, 236), (239, 237, 236, 238), (238, 240, 241, 239), (243, 241, 240, 242), (245, 243, 242, 244), (244, 246, 247, 245), (246, 248, 249, 247), (251, 249, 248, 250), (253, 251, 250, 252), (252, 254, 255, 253), (224, 255, 254, 225), (289, 318, 149, 151), (259, 256, 257, 258), (258, 260, 261, 259), (263, 261, 260, 262), (265, 263, 262, 264), (264, 266, 267, 265), (266, 268, 269, 267), (271, 269, 268, 270), (273, 271, 270, 272), (272, 274, 275, 273), (274, 276, 277, 275), (279, 277, 276, 278), (281, 279, 278, 280), (280, 282, 283, 281), (285, 283, 282, 284), (287, 285, 284, 286), (256, 287, 286, 257), (257, 3, 6, 258), (289, 290, 291, 288), (293, 291, 290, 292), (295, 293, 292, 294), (294, 296, 297, 295), (296, 298, 299, 297), (301, 299, 298, 300), (303, 301, 300, 302), (302, 304, 305, 303), (307, 305, 304, 306), (309, 307, 306, 308), (308, 310, 311, 309), (310, 312, 313, 311), (315, 313, 312, 314), (317, 315, 314, 316), (316, 318, 319, 317), (288, 319, 318, 289), (288, 291, 226, 225), (321, 320, 335, 334, 333, 332, 331, 330, 329, 328, 327, 326, 325, 324, 323, 322), (186, 184, 332, 333), (161, 190, 335, 320), (168, 166, 323, 324), (172, 170, 325, 326), (184, 182, 331, 332), (178, 176, 328, 329), (188, 186, 333, 334), (170, 168, 324, 325), (190, 188, 334, 335), (164, 162, 321, 322), (174, 172, 326, 327), (176, 174, 327, 328), (180, 178, 329, 330), (162, 161, 320, 321), (182, 180, 330, 331)])
me_sphere_002.polygons.foreach_set('use_smooth', [True] * 322)
me_sphere_002.polygons.foreach_set('material_index', [0, 2, 0, 0, 2, 0, 0, 0, 2, 0, 0, 2, 0, 2, 0, 2, 0, 0, 0, 0, 2, 0, 2, 0, 0, 2, 0, 0, 0, 2, 0, 0, 2, 0, 2, 0, 0, 2, 0, 0, 0, 2, 0, 0, 2, 0, 2, 0, 1, 0, 0, 0, 0, 0, 0, 0, 0, 0, 0, 0, 0, 0, 0, 0, 1, 0, 1, 1, 1, 1, 1, 1, 1, 1, 1, 1, 1, 1, 1, 1, 0, 0, 0, 1, 0, 0, 0, 0, 0, 0, 0, 0, 0, 0, 0, 0, 1, 1, 1, 1, 1, 1, 1, 1, 1, 1, 1, 1, 1, 1, 1, 1, 1, 1, 1, 1, 1, 1, 1, 1, 1, 1, 1, 1, 1, 1, 1, 1, 1, 1, 1, 1, 1, 1, 1, 1, 1, 1, 1, 1, 1, 1, 1, 2, 2, 2, 2, 2, 2, 2, 2, 2, 2, 2, 2, 2, 2, 2, 2, 1, 1, 1, 1, 1, 1, 1, 1, 1, 1, 1, 1, 1, 1, 2, 2, 2, 2, 2, 2, 2, 2, 2, 1, 2, 2, 2, 2, 2, 2, 1, 1, 1, 1, 1, 1, 1, 1, 1, 1, 1, 1, 1, 1, 1, 1, 1, 1, 1, 1, 1, 1, 1, 1, 1, 1, 1, 1, 1, 1, 5, 1, 5, 5, 5, 5, 5, 5, 5, 5, 5, 5, 5, 5, 5, 5, 5, 5, 1, 5, 5, 5, 5, 5, 5, 5, 5, 5, 5, 5, 5, 5, 5, 5, 5, 1, 5, 5, 5, 5, 5, 5, 5, 5, 5, 5, 5, 5, 5, 5, 5, 5, 1, 3, 3, 3, 3, 3, 3, 3, 3, 3, 3, 3, 3, 3, 3, 3, 3, 0, 5, 5, 5, 5, 5, 5, 5, 5, 5, 5, 5, 5, 5, 5, 5, 5, 2, 4, 5, 5, 5, 5, 5, 5, 5, 5, 5, 5, 5, 5, 5, 5, 5])
_uv = me_sphere_002.uv_layers.new(name='UVMap')
_uv.uv.foreach_set('vector', [0.1301, 0.9043, 0.08068, 0.9043, 0.08068, 0.0, 0.1301, 0.0, 0.6487, 0.6076, 0.6829, 0.6305, 0.6757, 0.6479, 0.6353, 0.6399, 0.1283, 0.9546, 0.1229, 0.9975, 0.08792, 0.9975, 0.08256, 0.9546, 0.08068, 0.9043, 0.03498, 0.9055, 0.03498, 0.001255, 0.08068, 0.0, 0.6353, 0.6399, 0.6757, 0.6479, 0.6757, 0.6669, 0.6353, 0.6749, 0.08256, 0.9546, 0.08792, 0.9975, 0.05561, 0.9984, 0.04034, 0.9558, 0.04034, 0.9558, 0.05561, 0.9984, 0.03087, 1.0, 0.008024, 0.9579, 0.03498, 0.9055, 0.0, 0.9078, 1.192e-07, 0.003574, 0.03498, 0.001255, 0.6353, 0.6749, 0.6757, 0.6669, 0.6829, 0.6844, 0.6487, 0.7072, 0.4325, 0.9579, 0.4097, 1.0, 0.385, 0.9984, 0.4002, 0.9558, 0.4406, 0.9078, 0.4056, 0.9055, 0.4056, 0.001255, 0.4406, 0.003574, 0.6487, 0.7072, 0.6829, 0.6844, 0.6963, 0.6977, 0.6735, 0.7319, 0.4056, 0.9055, 0.3599, 0.9043, 0.3599, 0.0, 0.4056, 0.001255, 0.6735, 0.7319, 0.6963, 0.6977, 0.7138, 0.705, 0.7058, 0.7453, 0.4002, 0.9558, 0.385, 0.9984, 0.3526, 0.9975, 0.358, 0.9546, 0.7058, 0.7453, 0.7138, 0.705, 0.7327, 0.705, 0.7408, 0.7453, 0.358, 0.9546, 0.3526, 0.9975, 0.3177, 0.9975, 0.3123, 0.9546, 0.3599, 0.9043, 0.3104, 0.9043, 0.3104, 0.0, 0.3599, 0.0, 0.3123, 0.9546, 0.3177, 0.9975, 0.2854, 0.9984, 0.2701, 0.9558, 0.3104, 0.9043, 0.2647, 0.9055, 0.2647, 0.001255, 0.3104, 0.0, 0.7408, 0.7453, 0.7327, 0.705, 0.7502, 0.6977, 0.7731, 0.7319, 0.2647, 0.9055, 0.2298, 0.9078, 0.2298, 0.003574, 0.2647, 0.001255, 0.7731, 0.7319, 0.7502, 0.6977, 0.7636, 0.6844, 0.7978, 0.7072, 0.2701, 0.9558, 0.2854, 0.9984, 0.2606, 1.0, 0.2378, 0.9579, 0.4406, 0.09448, 0.4863, 0.09574, 0.4863, 1.0, 0.4406, 0.9987, 0.7978, 0.7072, 0.7636, 0.6844, 0.7708, 0.6669, 0.8112, 0.6749, 0.4459, 0.04419, 0.4612, 0.00164, 0.4935, 0.002527, 0.4882, 0.04535, 0.4882, 0.04535, 0.4935, 0.002527, 0.5285, 0.002527, 0.5339, 0.04535, 0.4863, 0.09574, 0.5357, 0.09574, 0.5357, 1.0, 0.4863, 1.0, 0.8112, 0.6749, 0.7708, 0.6669, 0.7708, 0.6479, 0.8112, 0.6399, 0.5339, 0.04535, 0.5285, 0.002527, 0.5608, 0.00164, 0.5761, 0.04419, 0.5357, 0.09574, 0.5814, 0.09448, 0.5814, 0.9987, 0.5357, 1.0, 0.8112, 0.6399, 0.7708, 0.6479, 0.7636, 0.6305, 0.7978, 0.6076, 0.5814, 0.09448, 0.6164, 0.09216, 0.6164, 0.9964, 0.5814, 0.9987, 0.7978, 0.6076, 0.7636, 0.6305, 0.7502, 0.6171, 0.7731, 0.5829, 0.5761, 0.04419, 0.5608, 0.00164, 0.5855, 0.0, 0.6084, 0.04205, 0.6164, 0.09216, 0.6353, 0.08913, 0.6353, 0.9934, 0.6164, 0.9964, 0.7731, 0.5829, 0.7502, 0.6171, 0.7327, 0.6098, 0.7408, 0.5695, 0.7883, 0.56, 0.7731, 0.5829, 0.7408, 0.5695, 0.7461, 0.5425, 0.7461, 0.5425, 0.7408, 0.5695, 0.7058, 0.5695, 0.7004, 0.5425, 0.2298, 0.9109, 0.2108, 0.9078, 0.2108, 0.003574, 0.2298, 0.006603, 0.7408, 0.5695, 0.7327, 0.6098, 0.7138, 0.6098, 0.7058, 0.5695, 0.2028, 0.9579, 0.1799, 1.0, 0.1552, 0.9984, 0.1705, 0.9558, 0.2108, 0.9078, 0.1758, 0.9055, 0.1758, 0.001255, 0.2108, 0.003574, 0.7058, 0.5695, 0.7138, 0.6098, 0.6963, 0.6171, 0.6735, 0.5829, 0.1758, 0.9055, 0.1301, 0.9043, 0.1301, 0.0, 0.1758, 0.001255, 0.6735, 0.5829, 0.6963, 0.6171, 0.6829, 0.6305, 0.6487, 0.6076, 0.1705, 0.9558, 0.1552, 0.9984, 0.1229, 0.9975, 0.1283, 0.9546, 0.7722, 0.7464, 0.7806, 0.7469, 0.7799, 0.7622, 0.7718, 0.7617, 0.5357, 0.09305, 0.5339, 0.04535, 0.5761, 0.04419, 0.5813, 0.09179, 0.4863, 0.09305, 0.4882, 0.04535, 0.5339, 0.04535, 0.5357, 0.09305, 0.1757, 0.9082, 0.1705, 0.9558, 0.1283, 0.9546, 0.1301, 0.907, 0.2649, 0.9082, 0.2701, 0.9558, 0.2378, 0.9579, 0.23, 0.9105, 0.4407, 0.09179, 0.4459, 0.04419, 0.4882, 0.04535, 0.4863, 0.09305, 0.3598, 0.907, 0.358, 0.9546, 0.3123, 0.9546, 0.3105, 0.907, 0.4404, 0.9105, 0.4325, 0.9579, 0.4002, 0.9558, 0.4054, 0.9082, 0.1301, 0.907, 0.1283, 0.9546, 0.08256, 0.9546, 0.08073, 0.907, 0.03512, 0.9082, 0.04034, 0.9558, 0.008024, 0.9579, 0.0002196, 0.9105, 0.3105, 0.907, 0.3123, 0.9546, 0.2701, 0.9558, 0.2649, 0.9082, 0.4054, 0.9082, 0.4002, 0.9558, 0.358, 0.9546, 0.3598, 0.907, 0.2106, 0.9105, 0.2028, 0.9579, 0.1705, 0.9558, 0.1757, 0.9082, 0.2295, 0.9135, 0.2203, 0.9607, 0.2028, 0.9579, 0.2106, 0.9105, 0.6162, 0.08948, 0.6084, 0.04205, 0.6259, 0.03925, 0.6351, 0.08646, 0.5813, 0.09179, 0.5761, 0.04419, 0.6084, 0.04205, 0.6162, 0.08948, 0.8252, 0.6512, 0.8252, 0.7051, 0.8112, 0.7051, 0.8112, 0.6512, 0.6656, 0.2061, 0.7005, 0.241, 0.6998, 0.2421, 0.6645, 0.2068, 0.8745, 0.6463, 0.8759, 0.6962, 0.8619, 0.6962, 0.8605, 0.6463, 0.8538, 0.5425, 0.8512, 0.5807, 0.8372, 0.5807, 0.8398, 0.5425, 0.8759, 0.6962, 0.8784, 0.7343, 0.8644, 0.7343, 0.8619, 0.6962, 0.8512, 0.5807, 0.8499, 0.6305, 0.8359, 0.6305, 0.8372, 0.5807, 0.8784, 0.7343, 0.8817, 0.755, 0.8677, 0.755, 0.8644, 0.7343, 0.8499, 0.6305, 0.8499, 0.6845, 0.8359, 0.6845, 0.8359, 0.6305, 0.8324, 0.5425, 0.8291, 0.5632, 0.8151, 0.5632, 0.8184, 0.5425, 0.8499, 0.6845, 0.8512, 0.7343, 0.8372, 0.7343, 0.8359, 0.6845, 0.8291, 0.5632, 0.8266, 0.6013, 0.8126, 0.6013, 0.8151, 0.5632, 0.8512, 0.7343, 0.8538, 0.7725, 0.8398, 0.7725, 0.8372, 0.7343, 0.8266, 0.6013, 0.8252, 0.6512, 0.8112, 0.6512, 0.8126, 0.6013, 0.8759, 0.5425, 0.8745, 0.5924, 0.8605, 0.5924, 0.8619, 0.5425, 0.6645, 0.3358, 0.6998, 0.3004, 0.746, 0.2813, 0.796, 0.2813, 0.8421, 0.3004, 0.8775, 0.3358, 0.8966, 0.3819, 0.8966, 0.4319, 0.8775, 0.478, 0.8421, 0.5134, 0.796, 0.5325, 0.746, 0.5325, 0.6998, 0.5134, 0.6645, 0.478, 0.6454, 0.4319, 0.6454, 0.3819, 0.8745, 0.5924, 0.8745, 0.6463, 0.8605, 0.6463, 0.8605, 0.5924, 0.6466, 0.1109, 0.6466, 0.1604, 0.6454, 0.1606, 0.6454, 0.1106, 0.8953, 0.1109, 0.8764, 0.0652, 0.8775, 0.06449, 0.8966, 0.1106, 0.6466, 0.1604, 0.6656, 0.2061, 0.6645, 0.2068, 0.6454, 0.1606, 0.8266, 0.755, 0.8291, 0.7932, 0.8151, 0.7932, 0.8126, 0.755, 0.8764, 0.0652, 0.8414, 0.03022, 0.8421, 0.02915, 0.8775, 0.06449, 0.7005, 0.241, 0.7462, 0.26, 0.746, 0.2612, 0.6998, 0.2421, 0.8414, 0.03022, 0.7957, 0.01129, 0.796, 0.01003, 0.8421, 0.02915, 0.7462, 0.26, 0.7957, 0.26, 0.796, 0.2612, 0.746, 0.2612, 0.7957, 0.01129, 0.7462, 0.01129, 0.746, 0.01003, 0.796, 0.01003, 0.7957, 0.26, 0.8414, 0.241, 0.8421, 0.2421, 0.796, 0.2612, 0.7462, 0.01129, 0.7005, 0.03022, 0.6998, 0.02915, 0.746, 0.01003, 0.8414, 0.241, 0.8764, 0.2061, 0.8775, 0.2068, 0.8421, 0.2421, 0.7005, 0.03022, 0.6656, 0.0652, 0.6645, 0.06449, 0.6998, 0.02915, 0.8764, 0.2061, 0.8953, 0.1604, 0.8966, 0.1606, 0.8775, 0.2068, 0.6656, 0.0652, 0.6466, 0.1109, 0.6454, 0.1106, 0.6645, 0.06449, 0.8953, 0.1604, 0.8953, 0.1109, 0.8966, 0.1106, 0.8966, 0.1606, 0.6941, 0.2506, 0.656, 0.2125, 0.6645, 0.2068, 0.6998, 0.2421, 0.6998, 0.2421, 0.746, 0.2612, 0.744, 0.2713, 0.6941, 0.2506, 0.798, 0.2713, 0.744, 0.2713, 0.746, 0.2612, 0.796, 0.2612, 0.8478, 0.2506, 0.798, 0.2713, 0.796, 0.2612, 0.8421, 0.2421, 0.8605, 0.6325, 0.8605, 0.6825, 0.8499, 0.6845, 0.8499, 0.6305, 0.8775, 0.2068, 0.8966, 0.1606, 0.9066, 0.1626, 0.886, 0.2125, 0.9066, 0.1087, 0.9066, 0.1626, 0.8966, 0.1606, 0.8966, 0.1106, 0.886, 0.0588, 0.9066, 0.1087, 0.8966, 0.1106, 0.8775, 0.06449, 0.8852, 0.5944, 0.8852, 0.6443, 0.8745, 0.6463, 0.8745, 0.5924, 0.8421, 0.02915, 0.796, 0.01003, 0.798, 0.0, 0.8478, 0.02065, 0.744, 0.0, 0.798, 0.0, 0.796, 0.01003, 0.746, 0.01003, 0.6941, 0.02065, 0.744, 0.0, 0.746, 0.01003, 0.6998, 0.02915, 0.6998, 0.02915, 0.6645, 0.06449, 0.656, 0.0588, 0.6941, 0.02065, 0.6353, 0.1087, 0.656, 0.0588, 0.6645, 0.06449, 0.6454, 0.1106, 0.6353, 0.1626, 0.6353, 0.1087, 0.6454, 0.1106, 0.6454, 0.1606, 0.8252, 0.7051, 0.8252, 0.6512, 0.8359, 0.6532, 0.8359, 0.7032, 0.6998, 0.3004, 0.6645, 0.3358, 0.656, 0.3301, 0.6941, 0.2919, 0.6941, 0.2919, 0.744, 0.2713, 0.746, 0.2813, 0.6998, 0.3004, 0.796, 0.2813, 0.746, 0.2813, 0.744, 0.2713, 0.798, 0.2713, 0.8421, 0.3004, 0.796, 0.2813, 0.798, 0.2713, 0.8478, 0.2919, 0.8478, 0.2919, 0.886, 0.3301, 0.8775, 0.3358, 0.8421, 0.3004, 0.886, 0.3301, 0.9066, 0.3799, 0.8966, 0.3819, 0.8775, 0.3358, 0.8966, 0.4319, 0.8966, 0.3819, 0.9066, 0.3799, 0.9066, 0.4339, 0.8775, 0.478, 0.8966, 0.4319, 0.9066, 0.4339, 0.886, 0.4837, 0.886, 0.4837, 0.8478, 0.5219, 0.8421, 0.5134, 0.8775, 0.478, 0.8478, 0.5219, 0.798, 0.5425, 0.796, 0.5325, 0.8421, 0.5134, 0.746, 0.5325, 0.796, 0.5325, 0.798, 0.5425, 0.744, 0.5425, 0.6998, 0.5134, 0.746, 0.5325, 0.744, 0.5425, 0.6941, 0.5219, 0.6941, 0.5219, 0.656, 0.4837, 0.6645, 0.478, 0.6998, 0.5134, 0.6454, 0.4319, 0.6645, 0.478, 0.656, 0.4837, 0.6353, 0.4339, 0.6454, 0.3819, 0.6454, 0.4319, 0.6353, 0.4339, 0.6353, 0.3799, 0.6645, 0.3358, 0.6454, 0.3819, 0.6353, 0.3799, 0.656, 0.3301, 0.8252, 0.7051, 0.8266, 0.755, 0.8126, 0.755, 0.8112, 0.7051, 0.777, 0.841, 0.777, 0.8339, 0.7866, 0.832, 0.7866, 0.8429, 0.7806, 0.7469, 0.785, 0.7477, 0.7843, 0.7629, 0.7799, 0.7622, 0.8112, 0.7948, 0.8195, 0.7943, 0.8199, 0.8096, 0.8119, 0.8101, 0.6353, 0.8428, 0.6398, 0.8421, 0.6405, 0.8574, 0.6361, 0.8581, 0.6398, 0.8421, 0.6481, 0.8416, 0.6486, 0.8569, 0.6405, 0.8574, 0.6481, 0.8416, 0.659, 0.8413, 0.6591, 0.8566, 0.6486, 0.8569, 0.6707, 0.8413, 0.6816, 0.8417, 0.6811, 0.8569, 0.6705, 0.8566, 0.8303, 0.794, 0.8421, 0.794, 0.8419, 0.8093, 0.8305, 0.8093, 0.8195, 0.7943, 0.8303, 0.794, 0.8305, 0.8093, 0.8199, 0.8096, 0.8421, 0.794, 0.8529, 0.7943, 0.8525, 0.8096, 0.8419, 0.8093, 0.7305, 0.7471, 0.7388, 0.7465, 0.7393, 0.7618, 0.7312, 0.7623, 0.8529, 0.7943, 0.8612, 0.7948, 0.8606, 0.8101, 0.8525, 0.8096, 0.659, 0.8413, 0.6707, 0.8413, 0.6705, 0.8566, 0.6591, 0.8566, 0.7614, 0.7461, 0.7722, 0.7464, 0.7718, 0.7617, 0.7613, 0.7614, 0.8028, 0.82, 0.8021, 0.8025, 0.8094, 0.8024, 0.8101, 0.8199, 0.8039, 0.8334, 0.8028, 0.82, 0.8101, 0.8199, 0.8112, 0.8333, 0.8014, 0.8126, 0.8005, 0.826, 0.7932, 0.826, 0.7941, 0.8126, 0.8019, 0.7951, 0.8014, 0.8126, 0.7941, 0.8126, 0.7946, 0.7951, 0.8019, 0.7762, 0.8019, 0.7951, 0.7946, 0.7951, 0.7946, 0.7762, 0.8014, 0.7587, 0.8019, 0.7762, 0.7946, 0.7762, 0.7941, 0.7587, 0.8005, 0.7453, 0.8014, 0.7587, 0.7941, 0.7587, 0.7932, 0.7453, 0.8616, 0.8106, 0.8625, 0.7932, 0.8698, 0.7933, 0.8689, 0.8108, 0.8612, 0.8296, 0.8616, 0.8106, 0.8689, 0.8108, 0.8685, 0.8297, 0.8613, 0.847, 0.8612, 0.8296, 0.8685, 0.8297, 0.8686, 0.8472, 0.8619, 0.8604, 0.8613, 0.847, 0.8686, 0.8472, 0.8692, 0.8606, 0.8629, 0.8677, 0.8619, 0.8604, 0.8692, 0.8606, 0.8702, 0.8679, 0.8028, 0.7527, 0.8039, 0.7454, 0.8112, 0.7453, 0.8101, 0.7526, 0.8021, 0.7661, 0.8028, 0.7527, 0.8101, 0.7526, 0.8094, 0.766, 0.8019, 0.7836, 0.8021, 0.7661, 0.8094, 0.766, 0.8092, 0.7835, 0.8021, 0.8025, 0.8019, 0.7836, 0.8092, 0.7835, 0.8094, 0.8024, 0.7415, 0.8339, 0.7415, 0.841, 0.7319, 0.8429, 0.7319, 0.832, 0.777, 0.8339, 0.7743, 0.8274, 0.7824, 0.8219, 0.7866, 0.832, 0.7743, 0.8274, 0.7693, 0.8224, 0.7747, 0.8142, 0.7824, 0.8219, 0.7415, 0.841, 0.7442, 0.8475, 0.736, 0.8529, 0.7319, 0.8429, 0.7492, 0.8525, 0.7557, 0.8552, 0.7538, 0.8648, 0.7437, 0.8606, 0.7693, 0.8224, 0.7628, 0.8197, 0.7647, 0.8101, 0.7747, 0.8142, 0.7557, 0.8552, 0.7628, 0.8552, 0.7647, 0.8648, 0.7538, 0.8648, 0.7628, 0.8197, 0.7557, 0.8197, 0.7538, 0.8101, 0.7647, 0.8101, 0.7628, 0.8552, 0.7693, 0.8525, 0.7747, 0.8606, 0.7647, 0.8648, 0.7557, 0.8197, 0.7492, 0.8224, 0.7437, 0.8142, 0.7538, 0.8101, 0.7693, 0.8525, 0.7743, 0.8475, 0.7824, 0.8529, 0.7747, 0.8606, 0.7492, 0.8224, 0.7442, 0.8274, 0.736, 0.8219, 0.7437, 0.8142, 0.7743, 0.8475, 0.777, 0.841, 0.7866, 0.8429, 0.7824, 0.8529, 0.7442, 0.8274, 0.7415, 0.8339, 0.7319, 0.832, 0.736, 0.8219, 0.7086, 0.8101, 0.7132, 0.7989, 0.7293, 0.8021, 0.7222, 0.8192, 0.6572, 0.7757, 0.6526, 0.7869, 0.6365, 0.7837, 0.6436, 0.7666, 0.7001, 0.8186, 0.7086, 0.8101, 0.7222, 0.8192, 0.7092, 0.8322, 0.6658, 0.7672, 0.6572, 0.7757, 0.6436, 0.7666, 0.6567, 0.7536, 0.689, 0.8232, 0.7001, 0.8186, 0.7092, 0.8322, 0.6922, 0.8393, 0.6769, 0.7626, 0.6658, 0.7672, 0.6567, 0.7536, 0.6737, 0.7465, 0.6769, 0.8232, 0.689, 0.8232, 0.6922, 0.8393, 0.6737, 0.8393, 0.689, 0.7626, 0.6769, 0.7626, 0.6737, 0.7465, 0.6922, 0.7465, 0.6658, 0.8186, 0.6769, 0.8232, 0.6737, 0.8393, 0.6567, 0.8322, 0.7388, 0.7465, 0.7497, 0.7462, 0.7498, 0.7615, 0.7393, 0.7618, 0.7086, 0.7757, 0.7001, 0.7672, 0.7092, 0.7536, 0.7222, 0.7666, 0.6572, 0.8101, 0.6658, 0.8186, 0.6567, 0.8322, 0.6436, 0.8192, 0.7132, 0.7869, 0.7086, 0.7757, 0.7222, 0.7666, 0.7293, 0.7837, 0.6526, 0.7989, 0.6572, 0.8101, 0.6436, 0.8192, 0.6365, 0.8021, 0.7132, 0.7989, 0.7132, 0.7869, 0.7293, 0.7837, 0.7293, 0.8021, 0.6526, 0.7869, 0.6526, 0.7989, 0.6365, 0.8021, 0.6365, 0.7837, 0.8607, 0.7751, 0.8605, 0.7686, 0.8693, 0.7686, 0.8695, 0.7751, 0.7393, 0.7618, 0.7498, 0.7615, 0.7499, 0.8073, 0.7394, 0.8076, 0.7312, 0.7623, 0.7393, 0.7618, 0.7394, 0.8076, 0.7313, 0.8081, 0.8525, 0.8096, 0.8606, 0.8101, 0.8606, 0.8559, 0.8525, 0.8553, 0.8419, 0.8093, 0.8525, 0.8096, 0.8525, 0.8553, 0.8419, 0.855, 0.8305, 0.8093, 0.8419, 0.8093, 0.8419, 0.855, 0.8305, 0.855, 0.8199, 0.8096, 0.8305, 0.8093, 0.8305, 0.855, 0.8199, 0.8553, 0.8119, 0.8101, 0.8199, 0.8096, 0.8199, 0.8553, 0.8119, 0.8559, 0.6705, 0.8566, 0.6811, 0.8569, 0.681, 0.9027, 0.6704, 0.9024, 0.6591, 0.8566, 0.6705, 0.8566, 0.6704, 0.9024, 0.659, 0.9024, 0.6486, 0.8569, 0.6591, 0.8566, 0.659, 0.9024, 0.6485, 0.9027, 0.6405, 0.8574, 0.6486, 0.8569, 0.6485, 0.9027, 0.6404, 0.9032, 0.6361, 0.8581, 0.6405, 0.8574, 0.6404, 0.9032, 0.636, 0.9039, 0.7799, 0.7622, 0.7843, 0.7629, 0.7844, 0.8087, 0.78, 0.808, 0.7718, 0.7617, 0.7799, 0.7622, 0.78, 0.808, 0.7719, 0.8075, 0.7613, 0.7614, 0.7718, 0.7617, 0.7719, 0.8075, 0.7614, 0.8072, 0.7498, 0.7615, 0.7613, 0.7614, 0.7614, 0.8072, 0.7499, 0.8073, 0.79, 0.8472, 0.79, 0.8402, 0.7988, 0.8402, 0.7988, 0.8472, 0.7172, 0.8455, 0.7175, 0.8405, 0.7263, 0.8405, 0.726, 0.8455, 0.861, 0.7801, 0.8607, 0.7751, 0.8695, 0.7751, 0.8698, 0.7801, 0.717, 0.852, 0.7172, 0.8455, 0.726, 0.8455, 0.7258, 0.852, 0.8615, 0.7828, 0.861, 0.7801, 0.8698, 0.7801, 0.8702, 0.7828, 0.717, 0.859, 0.717, 0.852, 0.7258, 0.852, 0.7258, 0.859, 0.7905, 0.8287, 0.791, 0.826, 0.7998, 0.826, 0.7993, 0.8287, 0.7172, 0.8656, 0.717, 0.859, 0.7258, 0.859, 0.726, 0.8656, 0.7902, 0.8337, 0.7905, 0.8287, 0.7993, 0.8287, 0.799, 0.8337, 0.7175, 0.8705, 0.7172, 0.8656, 0.726, 0.8656, 0.7263, 0.8705, 0.79, 0.8402, 0.7902, 0.8337, 0.799, 0.8337, 0.7988, 0.8402, 0.8605, 0.7615, 0.8607, 0.755, 0.8695, 0.755, 0.8693, 0.7615, 0.8605, 0.7686, 0.8605, 0.7615, 0.8693, 0.7615, 0.8693, 0.7686, 0.7022, 0.8731, 0.6963, 0.8731, 0.6963, 0.8731, 0.7022, 0.8731, 0.7905, 0.8587, 0.7902, 0.8538, 0.799, 0.8538, 0.7993, 0.8587, 0.6867, 0.8666, 0.6909, 0.8708, 0.6893, 0.8732, 0.6843, 0.8682, 0.6958, 0.8759, 0.6893, 0.8732, 0.6909, 0.8708, 0.6963, 0.8731, 0.7028, 0.8759, 0.6958, 0.8759, 0.6963, 0.8731, 0.7022, 0.8731, 0.7022, 0.8731, 0.7077, 0.8708, 0.7093, 0.8732, 0.7028, 0.8759, 0.7288, 0.8526, 0.7288, 0.8585, 0.7258, 0.859, 0.7258, 0.852, 0.717, 0.8617, 0.7143, 0.8682, 0.7119, 0.8666, 0.7141, 0.8612, 0.717, 0.8547, 0.717, 0.8617, 0.7141, 0.8612, 0.7141, 0.8553, 0.7141, 0.8553, 0.7119, 0.8498, 0.7143, 0.8482, 0.717, 0.8547, 0.8693, 0.7686, 0.8693, 0.7615, 0.8724, 0.7621, 0.8724, 0.768, 0.7028, 0.8405, 0.7093, 0.8432, 0.7077, 0.8456, 0.7022, 0.8434, 0.7022, 0.8434, 0.6963, 0.8434, 0.6958, 0.8405, 0.7028, 0.8405, 0.6963, 0.8434, 0.6909, 0.8456, 0.6893, 0.8432, 0.6958, 0.8405, 0.6843, 0.8482, 0.6893, 0.8432, 0.6909, 0.8456, 0.6867, 0.8498, 0.6816, 0.8547, 0.6843, 0.8482, 0.6867, 0.8498, 0.6845, 0.8553, 0.6845, 0.8553, 0.6845, 0.8612, 0.6816, 0.8617, 0.6816, 0.8547, 0.7988, 0.8472, 0.7988, 0.8402, 0.8019, 0.8408, 0.8019, 0.8467, 0.7902, 0.8538, 0.79, 0.8472, 0.7988, 0.8472, 0.799, 0.8538, 0.736, 0.8529, 0.7437, 0.8606, 0.743, 0.8618, 0.7349, 0.8537, 0.7535, 0.8662, 0.743, 0.8618, 0.7437, 0.8606, 0.7538, 0.8648, 0.765, 0.8662, 0.7535, 0.8662, 0.7538, 0.8648, 0.7647, 0.8648, 0.7647, 0.8648, 0.7747, 0.8606, 0.7755, 0.8618, 0.765, 0.8662, 0.8417, 0.8565, 0.8308, 0.8565, 0.8305, 0.855, 0.8419, 0.855, 0.788, 0.8431, 0.7836, 0.8537, 0.7824, 0.8529, 0.7866, 0.8429, 0.788, 0.8317, 0.788, 0.8431, 0.7866, 0.8429, 0.7866, 0.832, 0.7866, 0.832, 0.7824, 0.8219, 0.7836, 0.8212, 0.788, 0.8317, 0.659, 0.9024, 0.6704, 0.9024, 0.6702, 0.9039, 0.6593, 0.9038, 0.765, 0.8087, 0.7755, 0.8131, 0.7747, 0.8142, 0.7647, 0.8101, 0.7647, 0.8101, 0.7538, 0.8101, 0.7535, 0.8087, 0.765, 0.8087, 0.7538, 0.8101, 0.7437, 0.8142, 0.743, 0.8131, 0.7535, 0.8087, 0.7349, 0.8212, 0.743, 0.8131, 0.7437, 0.8142, 0.736, 0.8219, 0.7305, 0.8317, 0.7349, 0.8212, 0.736, 0.8219, 0.7319, 0.832, 0.7319, 0.832, 0.7319, 0.8429, 0.7305, 0.8431, 0.7305, 0.8317, 0.7499, 0.8073, 0.7614, 0.8072, 0.7611, 0.8087, 0.7502, 0.8087, 0.7442, 0.8475, 0.7492, 0.8525, 0.7437, 0.8606, 0.736, 0.8529, 0.7092, 0.7536, 0.6922, 0.7465, 0.6924, 0.7453, 0.7099, 0.7526, 0.6735, 0.7453, 0.6924, 0.7453, 0.6922, 0.7465, 0.6737, 0.7465, 0.656, 0.7526, 0.6735, 0.7453, 0.6737, 0.7465, 0.6567, 0.7536, 0.6567, 0.7536, 0.6436, 0.7666, 0.6426, 0.766, 0.656, 0.7526, 0.7933, 0.7949, 0.7933, 0.7764, 0.7946, 0.7762, 0.7946, 0.7951, 0.6353, 0.8024, 0.6353, 0.7834, 0.6365, 0.7837, 0.6365, 0.8021, 0.6426, 0.8199, 0.6353, 0.8024, 0.6365, 0.8021, 0.6436, 0.8192, 0.6436, 0.8192, 0.6567, 0.8322, 0.656, 0.8333, 0.6426, 0.8199, 0.8685, 0.8297, 0.8689, 0.8108, 0.8702, 0.8111, 0.8698, 0.8295, 0.6924, 0.8405, 0.6735, 0.8405, 0.6737, 0.8393, 0.6922, 0.8393, 0.6922, 0.8393, 0.7092, 0.8322, 0.7099, 0.8333, 0.6924, 0.8405, 0.7092, 0.8322, 0.7222, 0.8192, 0.7233, 0.8199, 0.7099, 0.8333, 0.7305, 0.8024, 0.7233, 0.8199, 0.7222, 0.8192, 0.7293, 0.8021, 0.7305, 0.7834, 0.7305, 0.8024, 0.7293, 0.8021, 0.7293, 0.7837, 0.7293, 0.7837, 0.7222, 0.7666, 0.7233, 0.766, 0.7305, 0.7834, 0.8094, 0.8024, 0.8092, 0.7835, 0.8104, 0.7837, 0.8107, 0.8022, 0.7497, 0.7462, 0.7614, 0.7461, 0.7613, 0.7614, 0.7498, 0.7615, 0.03498, 0.9055, 0.08068, 0.9043, 0.08073, 0.907, 0.03512, 0.9082, 0.03512, 0.9082, 0.0002196, 0.9105, 0.0, 0.9078, 0.03498, 0.9055, 0.4056, 0.9055, 0.4406, 0.9078, 0.4404, 0.9105, 0.4054, 0.9082, 0.3599, 0.9043, 0.4056, 0.9055, 0.4054, 0.9082, 0.3598, 0.907, 0.3598, 0.907, 0.3105, 0.907, 0.3104, 0.9043, 0.3599, 0.9043, 0.3105, 0.907, 0.2649, 0.9082, 0.2647, 0.9055, 0.3104, 0.9043, 0.2298, 0.9078, 0.2647, 0.9055, 0.2649, 0.9082, 0.23, 0.9105, 0.4863, 0.09574, 0.4406, 0.09448, 0.4407, 0.09179, 0.4863, 0.09305, 0.4863, 0.09305, 0.5357, 0.09305, 0.5357, 0.09574, 0.4863, 0.09574, 0.5357, 0.09305, 0.5813, 0.09179, 0.5814, 0.09448, 0.5357, 0.09574, 0.6164, 0.09216, 0.5814, 0.09448, 0.5813, 0.09179, 0.6162, 0.08948, 0.6353, 0.08913, 0.6164, 0.09216, 0.6162, 0.08948, 0.6351, 0.08646, 0.2295, 0.9135, 0.2106, 0.9105, 0.2108, 0.9078, 0.2298, 0.9109, 0.1758, 0.9055, 0.2108, 0.9078, 0.2106, 0.9105, 0.1757, 0.9082, 0.1301, 0.9043, 0.1758, 0.9055, 0.1757, 0.9082, 0.1301, 0.907, 0.08068, 0.9043, 0.1301, 0.9043, 0.1301, 0.907, 0.08073, 0.907, 0.08073, 0.907, 0.08256, 0.9546, 0.04034, 0.9558, 0.03512, 0.9082, 0.6996, 0.7679, 0.6888, 0.7634, 0.689, 0.7626, 0.7001, 0.7672, 0.6769, 0.7626, 0.689, 0.7626, 0.6888, 0.7634, 0.6771, 0.7634, 0.6658, 0.7672, 0.6769, 0.7626, 0.6771, 0.7634, 0.6662, 0.7679, 0.6662, 0.7679, 0.6579, 0.7762, 0.6572, 0.7757, 0.6658, 0.7672, 0.8421, 0.794, 0.8303, 0.794, 0.8302, 0.7932, 0.8422, 0.7932, 0.6526, 0.7989, 0.6526, 0.7869, 0.6534, 0.787, 0.6534, 0.7988, 0.6572, 0.8101, 0.6526, 0.7989, 0.6534, 0.7988, 0.6579, 0.8096, 0.6579, 0.8096, 0.6662, 0.8179, 0.6658, 0.8186, 0.6572, 0.8101, 0.6588, 0.8405, 0.6709, 0.8405, 0.6707, 0.8413, 0.659, 0.8413, 0.689, 0.8232, 0.6769, 0.8232, 0.6771, 0.8224, 0.6888, 0.8224, 0.6888, 0.8224, 0.6996, 0.8179, 0.7001, 0.8186, 0.689, 0.8232, 0.6996, 0.8179, 0.7079, 0.8096, 0.7086, 0.8101, 0.7001, 0.8186, 0.7132, 0.7989, 0.7086, 0.8101, 0.7079, 0.8096, 0.7124, 0.7988, 0.7132, 0.7869, 0.7132, 0.7989, 0.7124, 0.7988, 0.7124, 0.787, 0.7124, 0.787, 0.7079, 0.7762, 0.7086, 0.7757, 0.7132, 0.7869, 0.7495, 0.7454, 0.7616, 0.7453, 0.7614, 0.7461, 0.7497, 0.7462, 0.7001, 0.7672, 0.689, 0.7626, 0.6922, 0.7465, 0.7092, 0.7536, 0.6909, 0.8708, 0.6867, 0.8666, 0.6845, 0.8612, 0.6845, 0.8553, 0.6867, 0.8498, 0.6909, 0.8456, 0.6963, 0.8434, 0.7022, 0.8434, 0.7077, 0.8456, 0.7119, 0.8498, 0.7141, 0.8553, 0.7141, 0.8612, 0.7119, 0.8666, 0.7077, 0.8708, 0.7022, 0.8731, 0.6963, 0.8731, 0.6867, 0.8498, 0.6909, 0.8456, 0.6909, 0.8456, 0.6867, 0.8498, 0.8019, 0.8467, 0.8019, 0.8408, 0.8019, 0.8408, 0.8019, 0.8467, 0.7077, 0.8708, 0.7022, 0.8731, 0.7022, 0.8731, 0.7077, 0.8708, 0.7141, 0.8612, 0.7119, 0.8666, 0.7119, 0.8666, 0.7141, 0.8612, 0.6909, 0.8456, 0.6963, 0.8434, 0.6963, 0.8434, 0.6909, 0.8456, 0.8724, 0.768, 0.8724, 0.7621, 0.8724, 0.7621, 0.8724, 0.768, 0.6845, 0.8553, 0.6867, 0.8498, 0.6867, 0.8498, 0.6845, 0.8553, 0.7288, 0.8585, 0.7288, 0.8526, 0.7288, 0.8526, 0.7288, 0.8585, 0.6845, 0.8612, 0.6845, 0.8553, 0.6845, 0.8553, 0.6845, 0.8612, 0.6963, 0.8731, 0.6909, 0.8708, 0.6909, 0.8708, 0.6963, 0.8731, 0.7141, 0.8553, 0.7141, 0.8612, 0.7141, 0.8612, 0.7141, 0.8553, 0.7119, 0.8498, 0.7141, 0.8553, 0.7141, 0.8553, 0.7119, 0.8498, 0.7022, 0.8434, 0.7077, 0.8456, 0.7077, 0.8456, 0.7022, 0.8434, 0.6909, 0.8708, 0.6867, 0.8666, 0.6867, 0.8666, 0.6909, 0.8708, 0.6963, 0.8434, 0.7022, 0.8434, 0.7022, 0.8434, 0.6963, 0.8434])
me_sphere_002.materials.append(mat_green_metal)
me_sphere_002.materials.append(mat_paintedmetal_verydark)
me_sphere_002.materials.append(mat_paintedmetal_darker)
me_sphere_002.materials.append(mat_green_metal_scratched)
me_sphere_002.materials.append(mat_metal_shiny)
me_sphere_002.materials.append(mat_metalmilitary_scratched)
me_sphere_002.use_remesh_fix_poles = True
me_sphere_002.use_remesh_preserve_attributes = False
me_sphere_002.use_mirror_vertex_groups = False
me_sphere_002.update()
me_plane_004 = bpy.data.meshes.new('Plane.004')
me_plane_004.from_pydata([(-0.5569, 0.467, 1.224), (-0.5569, 0.2748, 1.224), (-0.7061, 0.2748, 1.224), (-0.7061, 0.4713, 1.224), (-1.26, 0.3731, 1.224), (-1.05, 0.3731, 1.224), (-1.05, 0.6965, 1.224), (-1.257, 0.6965, 1.224), (-0.7087, 0.6982, 1.224), (-0.7087, 0.3707, 1.224), (-0.9045, 0.3707, 1.224), (-0.9045, 0.6901, 1.224), (-0.9039, 0.4724, 1.224), (-0.9039, 0.2865, 1.224), (-1.037, 0.2865, 1.224), (-1.037, 0.4729, 1.224), (-0.7087, 0.6163, 1.224), (-0.7087, 0.5344, 1.224), (-0.7087, 0.4526, 1.224), (-0.9045, 0.4505, 1.224), (-0.9045, 0.5304, 1.224), (-0.9045, 0.6103, 1.224), (-0.5569, 0.4189, 1.224), (-0.5569, 0.3709, 1.224), (-0.5569, 0.3228, 1.224), (-0.7061, 0.3239, 1.224), (-0.7061, 0.373, 1.224), (-0.7061, 0.4222, 1.224), (-0.9039, 0.4259, 1.224), (-0.9039, 0.3795, 1.224), (-0.9039, 0.333, 1.224), (-1.037, 0.3331, 1.224), (-1.037, 0.3797, 1.224), (-1.037, 0.4263, 1.224), (-1.05, 0.454, 1.224), (-1.05, 0.5348, 1.224), (-1.05, 0.6156, 1.224), (-1.258, 0.6156, 1.224), (-1.259, 0.5348, 1.224), (-1.26, 0.454, 1.224)], [], [(24, 25, 2, 1), (39, 4, 5, 34), (19, 10, 9, 18), (33, 28, 12, 15), (11, 21, 16, 8), (21, 20, 17, 16), (20, 19, 18, 17), (0, 3, 27, 22), (22, 27, 26, 23), (23, 26, 25, 24), (14, 13, 30, 31), (31, 30, 29, 32), (32, 29, 28, 33), (7, 37, 36, 6), (37, 38, 35, 36), (38, 39, 34, 35)])
_uv = me_plane_004.uv_layers.new(name='UVMap')
_uv.uv.foreach_set('vector', [0.259, 0.218, 0.1525, 0.2187, 0.1525, 0.1837, 0.259, 0.1837, 0.813, 0.7242, 0.8127, 0.6918, 0.8968, 0.6918, 0.8968, 0.7242, 0.2419, 0.7214, 0.2419, 0.6895, 0.3202, 0.6895, 0.3202, 0.7222, 0.4447, 0.2893, 0.5399, 0.2891, 0.5399, 0.3222, 0.4447, 0.3226, 0.2419, 0.8173, 0.2419, 0.7853, 0.3202, 0.7877, 0.3202, 0.8205, 0.2419, 0.7853, 0.2419, 0.7534, 0.3202, 0.755, 0.3202, 0.7877, 0.2419, 0.7534, 0.2419, 0.7214, 0.3202, 0.7222, 0.3202, 0.755, 0.259, 0.3209, 0.1525, 0.3239, 0.1525, 0.2889, 0.259, 0.2866, 0.259, 0.2866, 0.1525, 0.2889, 0.1525, 0.2538, 0.259, 0.2523, 0.259, 0.2523, 0.1525, 0.2538, 0.1525, 0.2187, 0.259, 0.218, 0.4447, 0.1896, 0.5399, 0.1896, 0.5399, 0.2227, 0.4447, 0.2228, 0.4447, 0.2228, 0.5399, 0.2227, 0.5399, 0.2559, 0.4447, 0.2561, 0.4447, 0.2561, 0.5399, 0.2559, 0.5399, 0.2891, 0.4447, 0.2893, 0.8139, 0.8212, 0.8136, 0.7888, 0.8968, 0.7888, 0.8968, 0.8212, 0.8136, 0.7888, 0.8133, 0.7565, 0.8968, 0.7565, 0.8968, 0.7888, 0.8133, 0.7565, 0.813, 0.7242, 0.8968, 0.7242, 0.8968, 0.7565])
me_plane_004.materials.append(mat_textatlas)
me_plane_004.use_remesh_fix_poles = True
me_plane_004.use_remesh_preserve_attributes = False
me_plane_004.use_mirror_vertex_groups = False
me_plane_004.update()
me_plane_002 = bpy.data.meshes.new('Plane.002')
me_plane_002.from_pydata([(-5.96e-08, 0.1924, 0.0), (0.03753, 0.1887, 0.0), (0.07362, 0.1777, 0.0), (0.1069, 0.16, 0.0), (0.136, 0.136, 0.0), (0.16, 0.1069, 0.0), (0.1777, 0.07362, 0.0), (0.1887, 0.03753, 0.0), (0.1924, 1.192e-07, 0.0), (0.1887, -0.03753, 0.0), (0.1777, -0.07362, 0.0), (0.16, -0.1069, 0.0), (0.136, -0.136, 0.0), (0.1069, -0.16, 0.0), (0.07362, -0.1777, 0.0), (0.03753, -0.1887, 0.0), (1.192e-07, -0.1924, 0.0), (-0.03753, -0.1887, 0.0), (-0.07362, -0.1777, 0.0), (-0.1069, -0.16, 0.0), (-0.136, -0.136, 0.0), (-0.16, -0.1069, 0.0), (-0.1777, -0.07362, 0.0), (-0.1887, -0.03753, 0.0), (-0.1924, -5.96e-08, 0.0), (-0.1887, 0.03753, 0.0), (-0.1777, 0.07362, 0.0), (-0.16, 0.1069, 0.0), (-0.136, 0.136, 0.0), (-0.1069, 0.16, 0.0), (-0.07362, 0.1777, 0.0), (-0.03753, 0.1887, 0.0)], [], [(24, 23, 22, 21, 20, 19, 18, 17, 16, 15, 14, 13, 12, 11, 10, 9, 8, 7, 6, 5, 4, 3, 2, 1, 0, 31, 30, 29, 28, 27, 26, 25)])
_uv = me_plane_002.uv_layers.new(name='UVMap')
_uv.uv.foreach_set('vector', [0.1881, 0.3902, 0.1896, 0.3752, 0.1939, 0.3608, 0.2011, 0.3474, 0.2106, 0.3358, 0.2223, 0.3262, 0.2356, 0.3191, 0.25, 0.3147, 0.265, 0.3132, 0.2801, 0.3147, 0.2945, 0.3191, 0.3078, 0.3262, 0.3195, 0.3358, 0.329, 0.3474, 0.3361, 0.3608, 0.3405, 0.3752, 0.342, 0.3902, 0.3405, 0.4052, 0.3361, 0.4197, 0.329, 0.433, 0.3195, 0.4446, 0.3078, 0.4542, 0.2945, 0.4613, 0.2801, 0.4657, 0.265, 0.4672, 0.25, 0.4657, 0.2356, 0.4613, 0.2223, 0.4542, 0.2106, 0.4446, 0.2011, 0.433, 0.1939, 0.4197, 0.1896, 0.4052])
me_plane_002.materials.append(mat_decals)
me_plane_002.use_remesh_fix_poles = True
me_plane_002.use_remesh_preserve_attributes = False
me_plane_002.use_mirror_vertex_groups = False
me_plane_002.update()

# ---- objects
ob_model = bpy.data.objects.new('Model', None)
ob_cylinder = bpy.data.objects.new('Cylinder', me_cylinder)
ob_cylinder_001 = bpy.data.objects.new('Cylinder.001', me_cylinder_002)
ob_sphere = bpy.data.objects.new('Sphere', me_sphere_002)
ob_writingcontainer = bpy.data.objects.new('WritingContainer', None)
ob_plane_004 = bpy.data.objects.new('Plane.004', me_plane_004)
ob_plane_001 = bpy.data.objects.new('Plane.001', me_plane_002)
ob_icon_render = bpy.data.objects.new('Icon Render', None)
ob_icon = bpy.data.objects.new('ICON', cam_icon)
ob_key_light = bpy.data.objects.new('Key Light', light_point)
ob_fill_light = bpy.data.objects.new('Fill Light', light_point_001)
ob_rim_light = bpy.data.objects.new('Rim Light', light_spot)

# ---- transforms, parenting, visibility, modifiers, constraints
ob_model.location = (0.0, 0.0, -0.005992)
ob_model.scale = (0.1979, 0.1979, 0.1979)
ob_model.lineart.crease_threshold = 0.0
ob_cylinder.parent = ob_model
ob_cylinder.matrix_parent_inverse = Matrix(((1.0, -0.0, 0.0, -0.0), (-0.0, 1.0, -0.0, 0.0), (0.0, -0.0, 1.0, -1.795), (-0.0, 0.0, -0.0, 1.0)))
ob_cylinder.location = (0.0, 0.06841, 7.234)
ob_cylinder.rotation_euler = (1.571, -0.0, 0.0)
ob_cylinder.scale = (0.09095, 0.09095, 0.5292)
ob_cylinder.lineart.crease_threshold = 0.0
_m = ob_cylinder.modifiers.new('Auto Smooth', 'NODES')
_m.node_group = ng_auto_smooth
_gi = [s.identifier for s in ng_auto_smooth.interface.items_tree if s.item_type == 'SOCKET' and s.in_out == 'INPUT']
_m[_gi[1]] = 1.04  # Angle
ob_cylinder_001.parent = ob_model
ob_cylinder_001.matrix_parent_inverse = Matrix(((20.78, -0.0, 0.0, -0.0), (-0.0, 20.78, -0.0, 0.0), (0.0, -0.0, 20.78, 0.1245), (-0.0, 0.0, -0.0, 1.0)))
ob_cylinder_001.location = (0.006169, -0.01998, 0.2555)
ob_cylinder_001.scale = (0.9042, 0.9042, 0.9042)
ob_cylinder_001.lineart.crease_threshold = 0.0
_m = ob_cylinder_001.modifiers.new('Auto Smooth', 'NODES')
_m.node_group = ng_auto_smooth
_gi = [s.identifier for s in ng_auto_smooth.interface.items_tree if s.item_type == 'SOCKET' and s.in_out == 'INPUT']
_m[_gi[1]] = 0.5603  # Angle
ob_sphere.parent = ob_model
ob_sphere.matrix_parent_inverse = Matrix(((1.0, -0.0, 0.0, -0.0), (-0.0, 1.0, -0.0, 0.0), (0.0, -0.0, 1.0, -1.795), (-0.0, 0.0, -0.0, 1.0)))
ob_sphere.location = (2.027e-09, 2.134e-07, 4.15)
ob_sphere.lineart.crease_threshold = 0.0
_m = ob_sphere.modifiers.new('Auto Smooth', 'NODES')
_m.node_group = ng_auto_smooth
_gi = [s.identifier for s in ng_auto_smooth.interface.items_tree if s.item_type == 'SOCKET' and s.in_out == 'INPUT']
_m[_gi[1]] = 0.7819  # Angle
ob_writingcontainer.parent = ob_model
ob_writingcontainer.matrix_parent_inverse = Matrix(((20.78, -0.0, 0.0, -0.0), (-0.0, 20.78, -0.0, 0.0), (0.0, -0.0, 20.78, 0.1245), (-0.0, 0.0, -0.0, 1.0)))
ob_writingcontainer.location = (-0.06111, 0.004577, -0.006044)
ob_writingcontainer.rotation_euler = (-0.0, -1.571, 0.0)
ob_writingcontainer.scale = (0.1406, 0.08351, 0.1406)
ob_writingcontainer.lineart.crease_threshold = 0.0
ob_plane_004.parent = ob_writingcontainer
ob_plane_004.matrix_parent_inverse = Matrix(((1.0, -0.0, 0.0, 0.8925), (-0.0, 1.0, -0.0, -0.5055), (0.0, 0.0, 1.0, -1.224), (-0.0, 0.0, -0.0, 1.0)))
ob_plane_004.location = (-0.0017, 0.01532, 0.009887)
ob_plane_004.lineart.crease_threshold = 0.0
_m = ob_plane_004.modifiers.new('Shrinkwrap', 'SHRINKWRAP')
_m.target = ob_sphere
_m.offset = 0.01
ob_plane_001.parent = ob_model
ob_plane_001.matrix_parent_inverse = Matrix(((5.245, -0.0, 0.0, -0.0), (-0.0, 5.245, -0.0, 0.0), (0.0, -0.0, 5.245, 0.03143), (-0.0, 0.0, -0.0, 1.0)))
ob_plane_001.location = (0.02269, -0.07907, 1.03)
ob_plane_001.rotation_euler = (1.571, -4.371e-08, 1.571)
ob_plane_001.scale = (0.07926, 0.07926, 0.07926)
ob_plane_001.lineart.crease_threshold = 0.0
ob_icon_render.location = (0.0, 0.45, 0.0)
ob_icon_render.rotation_euler = (-0.5402, 0.0, 1.402)
ob_icon_render.empty_display_type = 'SPHERE'
ob_icon_render.lineart.crease_threshold = 0.0
ob_icon.parent = ob_icon_render
ob_icon.location = (0.0, -15.0, 0.0)
ob_icon.rotation_euler = (1.571, 0.0, 0.0)
ob_icon.lineart.crease_threshold = 0.0
ob_key_light.parent = ob_icon_render
ob_key_light.location = (-12.5, -12.5, 5.0)
ob_key_light.lineart.crease_threshold = 0.0
ob_fill_light.parent = ob_icon_render
ob_fill_light.location = (10.0, -10.0, -2.5)
ob_fill_light.lineart.crease_threshold = 0.0
ob_rim_light.parent = ob_icon_render
ob_rim_light.location = (0.0, 15.0, 0.0)
ob_rim_light.rotation_euler = (-1.571, 0.0, 0.0)
ob_rim_light.lineart.crease_threshold = 0.0

# ---- collection membership
col_main__decentjuicecanister.objects.link(ob_model)
col_main__decentjuicecanister.objects.link(ob_cylinder)
col_main__decentjuicecanister.objects.link(ob_cylinder_001)
col_main__decentjuicecanister.objects.link(ob_sphere)
col_main__decentjuicecanister.objects.link(ob_writingcontainer)
col_main__decentjuicecanister.objects.link(ob_plane_004)
col_main__decentjuicecanister.objects.link(ob_plane_001)
col_render__decentjuicecanister.objects.link(ob_icon_render)
col_render__decentjuicecanister.objects.link(ob_icon)
col_render__decentjuicecanister.objects.link(ob_key_light)
col_render__decentjuicecanister.objects.link(ob_fill_light)
col_render__decentjuicecanister.objects.link(ob_rim_light)

# ---- scene / render settings (as saved in the file)
scene.camera = ob_icon
scene.frame_start = 1; scene.frame_end = 250; scene.frame_set(3)
scene.render.engine = 'BLENDER_EEVEE_NEXT'
scene.render.resolution_x = 128
scene.render.resolution_y = 128
scene.render.film_transparent = True
scene.cycles.use_denoising = False
scene.cycles.samples = 128
scene.cycles.sampling_pattern = 'TABULATED_SOBOL'
scene.cycles.use_adaptive_sampling = False
scene.cycles.use_light_tree = False
scene.view_settings.view_transform = 'Filmic'
bpy.context.view_layer.update()
